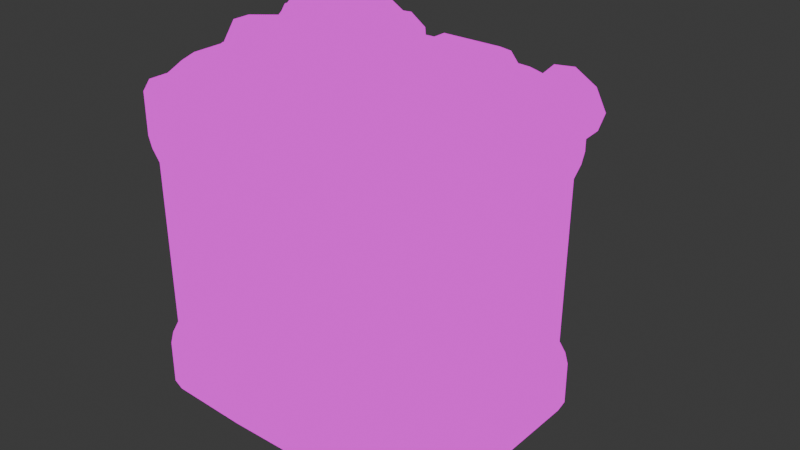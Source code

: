 # Source: Res.blend  (saved by Blender 5.0.118; exported with 4.5.12 LTS)
import bpy
from mathutils import Matrix  # noqa: F401  (used for matrix-valued properties, if any)

bpy.ops.wm.read_factory_settings(use_empty=True)
scene = bpy.context.scene
scene.name = 'Scene'

# ---- collections
col_collection = bpy.data.collections.new('Collection'); scene.collection.children.link(col_collection)

# ---- images (referenced by path relative to the original .blend; pixels are not part of the script)
import os
ASSET_DIR = os.environ.get("B2B_ASSET_DIR", "")  # directory of the original .blend (textures are referenced by path, not embedded)
HERE = os.path.dirname(os.path.abspath(__file__))  # packed textures are extracted next to this script under _unpacked/

def load_image(name, relpath, width, height, colorspace="sRGB"):
    """Load a texture the original file referenced (path relative to the .blend, or extracted next to this script)."""
    p = next((c for c in (os.path.join(HERE, relpath), os.path.join(ASSET_DIR, relpath)) if relpath and os.path.exists(c)), "")
    if p:
        img = bpy.data.images.load(p, check_existing=True)
        img.name = name
    else:  # same state as the original file: an image datablock whose file is absent (Cycles renders it pink)
        img = bpy.data.images.new(name, width, height)
        img.source = "FILE"
        img.filepath = "//" + (relpath or name)
    img.colorspace_settings.name = colorspace
    return img
img_untitled = load_image('Untitled', 'WaterHires.png', 1024, 1024, 'sRGB')
img_water256_png = load_image('Water256.png', 'Water256.png', 1024, 1024, 'sRGB')
img_untitled_001 = load_image('Untitled.001', 'FuelHires.png', 1024, 1024, 'sRGB')
img_fuel256_png = load_image('Fuel256.png', 'Fuel256.png', 1024, 1024, 'sRGB')
img_untitled_002 = load_image('Untitled.002', 'OilHires.png', 1024, 1024, 'sRGB')
img_oil256_png = load_image('Oil256.png', 'Oil256.png', 1024, 1024, 'sRGB')

# ---- materials (node trees are filled in below, after node groups)
mat_material = bpy.data.materials.new('Material')
mat_material.alpha_threshold = 0.0
mat_material.use_backface_culling_lightprobe_volume = False
mat_material.roughness = 0.5
mat_material.line_color = (0.0, 0.0, 0.0, 1.0)
mat_material_001 = bpy.data.materials.new('Material.001')
mat_material_002 = bpy.data.materials.new('Material.002')

# ---- material node trees
mat_material.use_nodes = True; mat_material.node_tree.nodes.clear()
_N = mat_material.node_tree.nodes; _L = mat_material.node_tree.links
n0 = _N.new('ShaderNodeOutputMaterial'); n0.name = 'Material Output'; n0.location = (200, 100)
n1 = _N.new('ShaderNodeTexImage'); n1.name = 'Image Texture'; n1.location = (-260, -180)
n1.image = img_untitled
n1.interpolation = 'Closest'
n2 = _N.new('ShaderNodeTexImage'); n2.name = 'Image Texture.001'; n2.location = (-354, 252)
n2.image = img_water256_png
n2.interpolation = 'Closest'
_L.new(n2.outputs[0], n0.inputs[0])
n0.is_active_output = True
mat_material_001.use_nodes = True; mat_material_001.node_tree.nodes.clear()
_N = mat_material_001.node_tree.nodes; _L = mat_material_001.node_tree.links
n0 = _N.new('ShaderNodeOutputMaterial'); n0.name = 'Material Output'; n0.location = (200, 100)
n1 = _N.new('ShaderNodeTexImage'); n1.name = 'Image Texture'; n1.location = (-287, -165)
n1.image = img_untitled_001
n1.interpolation = 'Closest'
n2 = _N.new('ShaderNodeTexImage'); n2.name = 'Image Texture.001'; n2.location = (-293, 177)
n2.image = img_fuel256_png
n2.interpolation = 'Closest'
_L.new(n2.outputs[0], n0.inputs[0])
n0.is_active_output = True
mat_material_002.use_nodes = True; mat_material_002.node_tree.nodes.clear()
_N = mat_material_002.node_tree.nodes; _L = mat_material_002.node_tree.links
n0 = _N.new('ShaderNodeOutputMaterial'); n0.name = 'Material Output'; n0.location = (200, 100)
n1 = _N.new('ShaderNodeTexImage'); n1.name = 'Image Texture'; n1.location = (-539, -118)
n1.image = img_untitled_002
n1.interpolation = 'Closest'
n2 = _N.new('ShaderNodeTexImage'); n2.name = 'Image Texture.001'; n2.location = (-418, 176)
n2.image = img_oil256_png
n2.interpolation = 'Closest'
_L.new(n2.outputs[0], n0.inputs[0])
n0.is_active_output = True

# ---- world
world_world = bpy.data.worlds.new('World'); scene.world = world_world
world_world.use_nodes = True; world_world.node_tree.nodes.clear()
_N = world_world.node_tree.nodes; _L = world_world.node_tree.links
n0 = _N.new('ShaderNodeOutputWorld'); n0.name = 'World Output'; n0.location = (200, 100)
n1 = _N.new('ShaderNodeBackground'); n1.name = 'Background'; n1.location = (-200, 100)
n1.inputs[0].default_value = (0.05088, 0.05088, 0.05088, 1.0)
_L.new(n1.outputs[0], n0.inputs[0])
n0.is_active_output = True
world_world.color = (0.05088, 0.05088, 0.05088)
world_world.sun_shadow_jitter_overblur = 0.0

# ---- meshes
me_cube = bpy.data.meshes.new('Cube')
me_cube.from_pydata([(-1.011, -0.7473, 0.5434), (0.9377, 0.5837, 0.5434), (0.9377, -0.5837, 0.5434), (-1.011, 0.7473, 0.5434), (0.9305, 0.578, -0.5288), (0.9305, -0.578, -0.5288), (-1.003, 0.7424, -0.5288), (-1.003, -0.7424, -0.5288), (0.9766, 0.6149, 0.7091), (0.9648, 0.6055, 0.6313), (-1.04, -0.766, 0.6313), (-1.053, -0.7741, 0.7091), (0.9766, -0.6149, 0.7091), (0.9648, -0.6055, 0.6313), (-1.04, 0.766, 0.6313), (-1.053, 0.7741, 0.7091), (0.9766, 0.6149, -0.6907), (0.9616, 0.6029, -0.6098), (0.9766, -0.6149, -0.6907), (0.9616, -0.6029, -0.6098), (-1.037, 0.7637, -0.6098), (-1.053, 0.7741, -0.6907), (-1.037, -0.7637, -0.6098), (-1.053, -0.7741, -0.6907), (0.9095, 0.5533, -1.079), (0.9095, -0.5533, -1.079), (-0.9795, 0.7201, -1.079), (-0.9795, -0.7201, -1.079), (0.9766, 0.6149, -0.9752), (0.951, 0.5914, -1.037), (0.951, -0.5914, -1.037), (0.9766, -0.6149, -0.9752), (-1.053, 0.7741, -0.9752), (-1.025, 0.7535, -1.037), (-1.025, -0.7535, -1.037), (-1.053, -0.7741, -0.9752), (0.9766, 0.6149, 0.9762), (0.8743, 0.5209, 1.079), (0.9466, 0.5874, 1.049), (0.9766, -0.6149, 0.9762), (0.8743, -0.5209, 1.079), (0.9466, -0.5874, 1.049), (-0.941, 0.6918, 1.079), (-1.053, 0.7741, 0.9762), (-1.02, 0.75, 1.049), (-0.941, -0.6918, 1.079), (-1.053, -0.7741, 0.9762), (-1.02, -0.75, 1.049), (0.0, -0.7688, 0.5434), (0.0, 0.7688, 0.5434), (0.0, 0.7631, -0.5288), (0.0, -0.7631, -0.5288), (0.0, 0.8, 0.7091), (0.0, 0.7905, 0.6313), (0.0, -0.8, 0.7091), (0.0, -0.7905, 0.6313), (0.0, -0.7879, -0.6098), (0.0, -0.8, -0.6907), (0.0, 0.7879, -0.6098), (0.0, 0.8, -0.6907), (0.0, 0.7384, -1.079), (0.0, -0.7384, -1.079), (0.0, 0.8, -0.9752), (0.0, 0.7764, -1.037), (0.0, -0.8, -0.9752), (0.0, -0.7764, -1.037), (0.0, -0.706, 1.079), (0.0, -0.7725, 1.049), (0.0, -0.8, 0.9762), (0.0, 0.706, 1.079), (0.0, 0.7725, 1.049), (0.0, 0.8, 0.9762), (-0.4805, -0.7688, 0.5434), (-0.477, -0.7631, -0.5288), (-0.4941, 0.7905, 0.6313), (-0.5, -0.8, 0.7091), (-0.4925, -0.7879, -0.6098), (-0.5, 0.8, -0.6907), (-0.4664, 0.7384, -1.079), (-0.4872, 0.7764, -1.037), (-0.5, -0.8, -0.9752), (-0.4488, -0.706, 1.079), (-0.485, 0.7725, 1.049), (-0.5, 0.8, 0.9762), (-0.4805, 0.7688, 0.5434), (-0.477, 0.7631, -0.5288), (-0.5, 0.8, 0.7091), (-0.4941, -0.7905, 0.6313), (-0.5, -0.8, -0.6907), (-0.4925, 0.7879, -0.6098), (-0.4664, -0.7384, -1.079), (-0.5, 0.8, -0.9752), (-0.4872, -0.7764, -1.037), (-0.485, -0.7725, 1.049), (-0.5, -0.8, 0.9762), (-0.4488, 0.706, 1.079), (0.4805, 0.7688, 0.5434), (0.477, 0.7631, -0.5288), (0.5, 0.8, 0.7091), (0.4941, -0.7905, 0.6313), (0.5, -0.8, -0.6907), (0.4925, 0.7879, -0.6098), (0.4664, -0.7384, -1.079), (0.5, 0.8, -0.9752), (0.4872, -0.7764, -1.037), (0.485, -0.7725, 1.049), (0.5, -0.8, 0.9762), (0.4488, 0.706, 1.079), (0.4805, -0.7688, 0.5434), (0.477, -0.7631, -0.5288), (0.4941, 0.7905, 0.6313), (0.5, -0.8, 0.7091), (0.4925, -0.7879, -0.6098), (0.5, 0.8, -0.6907), (0.4664, 0.7384, -1.079), (0.4872, 0.7764, -1.037), (0.5, -0.8, -0.9752), (0.4488, -0.706, 1.079), (0.485, 0.7725, 1.049), (0.5, 0.8, 0.9762), (0.6107, 0.3634, 0.6506), (1.091, 0.167, 1.112), (0.7894, 0.2569, 0.466), (1.173, 0.1181, 1.027), (0.8634, 0.0, 0.4468), (1.207, 3.257e-08, 0.9923), (0.7894, -0.2569, 0.466), (1.173, -0.1181, 1.027), (0.6107, -0.3634, 0.6506), (1.091, -0.167, 1.112), (0.432, -0.2569, 0.8352), (1.008, -0.1181, 1.197), (0.358, -4.903e-08, 0.9117), (0.9744, 3.186e-10, 1.232), (0.432, 0.2569, 0.8352), (1.008, 0.1181, 1.197), (1.206, 0.1345, 1.037), (1.113, 0.1902, 1.134), (1.245, 4.852e-08, 0.9971), (1.206, -0.1345, 1.037), (1.113, -0.1902, 1.134), (1.019, -0.1345, 1.23), (0.9805, 1.179e-08, 1.27), (1.019, 0.1345, 1.23), (1.345, 0.1345, 1.172), (1.252, 0.1902, 1.268), (1.384, 6.003e-08, 1.132), (1.345, -0.1345, 1.172), (1.252, -0.1902, 1.268), (1.158, -0.1345, 1.365), (1.12, 2.33e-08, 1.405), (1.158, 0.1345, 1.365), (1.343, 0.1187, 1.192), (1.261, 0.1679, 1.277), (1.378, 6.146e-08, 1.156), (1.343, -0.1187, 1.192), (1.261, -0.1679, 1.277), (1.178, -0.1187, 1.362), (1.144, 2.904e-08, 1.398), (1.178, 0.1187, 1.362), (0.3794, -0.4875, 1.208), (0.06946, -0.4875, 1.208), (0.06946, 0.4875, 1.208), (0.3794, 0.4875, 1.208), (-0.52, -0.4821, 1.183), (-0.8265, -0.4821, 1.183), (-0.8265, 0.4821, 1.183), (-0.52, 0.4821, 1.183), (0.1959, -0.09234, 1.355), (0.1059, -0.09234, 1.331), (0.1065, 0.09206, 1.328), (0.1959, 0.09234, 1.355), (-0.564, -0.09206, 1.296), (-0.6533, -0.09206, 1.331), (-0.6533, 0.09206, 1.331), (-0.564, 0.09206, 1.296), (-0.4569, -0.09206, 1.412), (-0.5091, -0.09206, 1.492), (-0.5091, 0.09206, 1.492), (-0.4569, 0.09206, 1.412), (-0.3509, -0.09206, 1.446), (-0.3668, -0.09206, 1.54), (-0.3668, 0.09206, 1.54), (-0.3509, 0.09206, 1.446), (-0.2077, -0.09206, 1.447), (-0.2006, -0.09206, 1.543), (-0.2006, 0.09206, 1.543), (-0.2077, 0.09206, 1.447), (-0.001363, -0.09206, 1.414), (0.03062, -0.09206, 1.504), (0.03062, 0.09206, 1.504), (-0.001363, 0.09206, 1.414), (0.08451, -0.09206, 1.366), (0.1509, -0.09206, 1.435), (0.1509, 0.09206, 1.435), (0.08451, 0.09206, 1.366), (-0.4488, -0.6101, 1.147), (-0.4777, -0.5419, 1.183), (-0.8688, -0.5419, 1.183), (-0.8977, -0.6101, 1.147), (-0.8692, 0.5587, 1.183), (-0.8977, 0.6312, 1.147), (-0.4773, 0.5587, 1.183), (-0.4488, 0.6312, 1.147), (0.4488, -0.607, 1.172), (0.4194, -0.5424, 1.208), (0.02939, -0.5424, 1.208), (0.0, -0.607, 1.172), (0.02901, 0.5587, 1.208), (0.0, 0.6288, 1.172), (0.4198, 0.5587, 1.208), (0.4488, 0.6288, 1.172)], [], [(73, 72, 0, 7), (7, 0, 3, 6), (4, 1, 2, 5), (97, 96, 1, 4), (98, 8, 9, 110), (8, 12, 13, 9), (11, 15, 14, 10), (75, 11, 10, 87), (1, 9, 13, 2), (96, 110, 9, 1), (72, 87, 10, 0), (0, 10, 14, 3), (76, 22, 23, 88), (22, 20, 21, 23), (17, 19, 18, 16), (101, 17, 16, 113), (17, 4, 5, 19), (101, 97, 4, 17), (76, 73, 7, 22), (22, 7, 6, 20), (114, 24, 25, 102), (35, 32, 33, 34), (103, 28, 29, 115), (80, 35, 34, 92), (28, 31, 30, 29), (25, 24, 29, 30), (28, 16, 18, 31), (78, 26, 33, 79), (103, 113, 16, 28), (102, 25, 30, 104), (80, 88, 23, 35), (26, 27, 34, 33), (35, 23, 21, 32), (81, 45, 47, 93), (93, 47, 46, 94), (37, 40, 41, 38), (38, 41, 39, 36), (45, 42, 44, 47), (47, 44, 43, 46), (107, 37, 38, 118), (118, 38, 36, 119), (8, 36, 39, 12), (98, 119, 36, 8), (75, 94, 46, 11), (11, 46, 43, 15), (111, 106, 68, 54), (86, 83, 71, 52), (82, 70, 71, 83), (95, 69, 70, 82), (105, 67, 68, 106), (117, 66, 67, 105), (116, 100, 57, 64), (90, 61, 65, 92), (91, 77, 59, 62), (114, 60, 63, 115), (116, 64, 65, 104), (91, 62, 63, 79), (78, 60, 61, 90), (112, 109, 51, 56), (89, 85, 50, 58), (89, 58, 59, 77), (112, 56, 57, 100), (108, 99, 55, 48), (84, 74, 53, 49), (111, 54, 55, 99), (86, 52, 53, 74), (85, 84, 49, 50), (109, 108, 48, 51), (6, 3, 84, 85), (15, 86, 74, 14), (3, 14, 74, 84), (20, 89, 77, 21), (20, 6, 85, 89), (26, 78, 90, 27), (32, 91, 79, 33), (32, 21, 77, 91), (27, 90, 92, 34), (42, 95, 82, 44), (44, 82, 83, 43), (15, 43, 83, 86), (54, 68, 94, 75), (69, 95, 81, 66), (67, 93, 94, 68), (66, 81, 93, 67), (64, 57, 88, 80), (60, 78, 79, 63), (64, 80, 92, 65), (56, 51, 73, 76), (56, 76, 88, 57), (48, 55, 87, 72), (54, 75, 87, 55), (51, 48, 72, 73), (5, 2, 108, 109), (12, 111, 99, 13), (2, 13, 99, 108), (19, 112, 100, 18), (19, 5, 109, 112), (31, 116, 104, 30), (24, 114, 115, 29), (31, 18, 100, 116), (40, 117, 105, 41), (41, 105, 106, 39), (37, 107, 117, 40), (12, 39, 106, 111), (52, 71, 119, 98), (70, 118, 119, 71), (69, 107, 118, 70), (61, 102, 104, 65), (62, 59, 113, 103), (62, 103, 115, 63), (60, 114, 102, 61), (58, 50, 97, 101), (58, 101, 113, 59), (49, 53, 110, 96), (52, 98, 110, 53), (50, 49, 96, 97), (120, 121, 123, 122), (122, 123, 125, 124), (124, 125, 127, 126), (126, 127, 129, 128), (128, 129, 131, 130), (130, 131, 133, 132), (129, 127, 139, 140), (132, 133, 135, 134), (134, 135, 121, 120), (120, 122, 124, 126, 128, 130, 132, 134), (139, 138, 146, 147), (135, 133, 142, 143), (125, 123, 136, 138), (131, 129, 140, 141), (121, 135, 143, 137), (123, 121, 137, 136), (127, 125, 138, 139), (133, 131, 141, 142), (151, 150, 158, 159), (136, 137, 145, 144), (137, 143, 151, 145), (142, 141, 149, 150), (140, 139, 147, 148), (138, 136, 144, 146), (143, 142, 150, 151), (141, 140, 148, 149), (152, 153, 159, 158, 157, 156, 155, 154), (149, 148, 156, 157), (147, 146, 154, 155), (144, 145, 153, 152), (145, 151, 159, 153), (150, 149, 157, 158), (148, 147, 155, 156), (146, 144, 152, 154), (160, 163, 171, 168), (166, 165, 173, 174), (171, 170, 169, 168), (162, 161, 169, 170), (163, 162, 170, 171), (161, 160, 168, 169), (172, 175, 179, 176), (167, 166, 174, 175), (165, 164, 172, 173), (164, 167, 175, 172), (179, 178, 182, 183), (174, 173, 177, 178), (175, 174, 178, 179), (173, 172, 176, 177), (183, 182, 186, 187), (177, 176, 180, 181), (176, 179, 183, 180), (178, 177, 181, 182), (184, 187, 191, 188), (181, 180, 184, 185), (180, 183, 187, 184), (182, 181, 185, 186), (191, 190, 194, 195), (186, 185, 189, 190), (187, 186, 190, 191), (185, 184, 188, 189), (195, 194, 171, 170), (189, 188, 192, 193), (188, 191, 195, 192), (190, 189, 193, 194), (193, 192, 169, 168), (192, 195, 170, 169), (194, 193, 168, 171), (197, 198, 199, 196), (198, 200, 201, 199), (200, 202, 203, 201), (202, 197, 196, 203), (205, 206, 207, 204), (209, 207, 206, 208), (208, 210, 211, 209), (210, 205, 204, 211), (198, 197, 164, 165), (45, 81, 196, 199), (197, 202, 167, 164), (81, 95, 203, 196), (42, 45, 199, 201), (200, 198, 165, 166), (95, 42, 201, 203), (202, 200, 166, 167), (206, 205, 160, 161), (66, 117, 204, 207), (205, 210, 163, 160), (117, 107, 211, 204), (69, 66, 207, 209), (208, 206, 161, 162), (210, 208, 162, 163), (107, 69, 209, 211)])
_uv = me_cube.uv_layers.new(name='UVMap')
_uv.uv.foreach_set('vector', [0.2807, 0.3004, 0.1295, 0.3075, 0.1288, 0.2341, 0.2762, 0.2233, 0.2762, 0.2233, 0.1288, 0.2341, 0.1036, 0.03359, 0.2672, 0.01683, 0.2871, 0.6678, 0.1374, 0.6681, 0.1399, 0.5137, 0.2882, 0.5088, 0.288, 0.7401, 0.1314, 0.7356, 0.1374, 0.6681, 0.2871, 0.6678, 0.1083, 0.7312, 0.1156, 0.6672, 0.1257, 0.6677, 0.1192, 0.7331, 0.1156, 0.6672, 0.1173, 0.5142, 0.1274, 0.5138, 0.1257, 0.6677, 0.1067, 0.2345, 0.07904, 0.03311, 0.09022, 0.03272, 0.1167, 0.2341, 0.106, 0.305, 0.1067, 0.2345, 0.1167, 0.2341, 0.1172, 0.3058, 0.1374, 0.6681, 0.1257, 0.6677, 0.1274, 0.5138, 0.1399, 0.5137, 0.1314, 0.7356, 0.1192, 0.7331, 0.1257, 0.6677, 0.1374, 0.6681, 0.1295, 0.3075, 0.1172, 0.3058, 0.1167, 0.2341, 0.1288, 0.2341, 0.1288, 0.2341, 0.1167, 0.2341, 0.09022, 0.03272, 0.1036, 0.03359, 0.2924, 0.2974, 0.2882, 0.2216, 0.299, 0.2205, 0.3044, 0.2955, 0.2882, 0.2216, 0.2783, 0.0136, 0.2903, 0.01162, 0.299, 0.2205, 0.2996, 0.6681, 0.2996, 0.5084, 0.3105, 0.5083, 0.3107, 0.668, 0.3003, 0.7385, 0.2996, 0.6681, 0.3107, 0.668, 0.3124, 0.7374, 0.2996, 0.6681, 0.2871, 0.6678, 0.2882, 0.5088, 0.2996, 0.5084, 0.3003, 0.7385, 0.288, 0.7401, 0.2871, 0.6678, 0.2996, 0.6681, 0.2924, 0.2974, 0.2807, 0.3004, 0.2762, 0.2233, 0.2882, 0.2216, 0.2882, 0.2216, 0.2762, 0.2233, 0.2672, 0.01683, 0.2783, 0.0136, 0.6667, 0.2409, 0.64, 0.3037, 0.48, 0.3037, 0.4533, 0.2409, 0.3309, 0.2189, 0.3346, 0.01118, 0.3447, 0.01449, 0.3396, 0.2183, 0.3556, 0.7345, 0.3464, 0.6679, 0.3558, 0.6667, 0.3658, 0.7346, 0.3493, 0.2897, 0.3309, 0.2189, 0.3396, 0.2183, 0.3599, 0.2898, 0.3464, 0.6679, 0.345, 0.5099, 0.3542, 0.5108, 0.3558, 0.6667, 0.3627, 0.5127, 0.3647, 0.6646, 0.3558, 0.6667, 0.3542, 0.5108, 0.3464, 0.6679, 0.3107, 0.668, 0.3105, 0.5083, 0.345, 0.5099, 0.382, 0.8877, 0.3815, 0.9723, 0.3725, 0.9796, 0.3727, 0.891, 0.3556, 0.7345, 0.3124, 0.7374, 0.3107, 0.668, 0.3464, 0.6679, 0.3715, 0.4423, 0.3627, 0.5127, 0.3542, 0.5108, 0.3626, 0.4436, 0.3493, 0.2897, 0.3044, 0.2955, 0.299, 0.2205, 0.3309, 0.2189, 0.3531, 0.01932, 0.348, 0.2185, 0.3396, 0.2183, 0.3447, 0.01449, 0.3309, 0.2189, 0.299, 0.2205, 0.2903, 0.01162, 0.3346, 0.01118, 0.04143, 0.3077, 0.05823, 0.2371, 0.0688, 0.2349, 0.05323, 0.3038, 0.05323, 0.3038, 0.0688, 0.2349, 0.07838, 0.2342, 0.06557, 0.3029, 0.06392, 0.6582, 0.0634, 0.5203, 0.0754, 0.5164, 0.07493, 0.6623, 0.07493, 0.6623, 0.0754, 0.5164, 0.08555, 0.515, 0.08496, 0.6638, 0.05823, 0.2371, 0.01603, 0.05842, 0.02645, 0.0471, 0.0688, 0.2349, 0.0688, 0.2349, 0.02645, 0.0471, 0.03716, 0.04111, 0.07838, 0.2342, 0.04801, 0.724, 0.06392, 0.6582, 0.07493, 0.6623, 0.05977, 0.7232, 0.05977, 0.7232, 0.07493, 0.6623, 0.08496, 0.6638, 0.07108, 0.7244, 0.1156, 0.6672, 0.08496, 0.6638, 0.08555, 0.515, 0.1173, 0.5142, 0.1083, 0.7312, 0.07108, 0.7244, 0.08496, 0.6638, 0.1156, 0.6672, 0.106, 0.305, 0.06557, 0.3029, 0.07838, 0.2342, 0.1067, 0.2345, 0.1067, 0.2345, 0.07838, 0.2342, 0.03716, 0.04111, 0.07904, 0.03311, 0.1119, 0.4487, 0.07344, 0.4537, 0.06411, 0.3799, 0.1062, 0.3775, 0.08974, 0.8812, 0.04728, 0.8767, 0.05663, 0.7977, 0.09848, 0.8034, 0.03521, 0.873, 0.04447, 0.7957, 0.05663, 0.7977, 0.04728, 0.8767, 0.0241, 0.866, 0.03307, 0.7937, 0.04447, 0.7957, 0.03521, 0.873, 0.06203, 0.4543, 0.05188, 0.3806, 0.06411, 0.3799, 0.07344, 0.4537, 0.0502, 0.4528, 0.04027, 0.3813, 0.05188, 0.3806, 0.06203, 0.4543, 0.3525, 0.4439, 0.3108, 0.4419, 0.31, 0.3694, 0.3555, 0.3677, 0.369, 0.2913, 0.3751, 0.3673, 0.3661, 0.3675, 0.3599, 0.2898, 0.3619, 0.8931, 0.3154, 0.893, 0.3148, 0.8131, 0.3613, 0.8116, 0.3748, 0.7356, 0.3812, 0.8107, 0.3721, 0.8111, 0.3658, 0.7346, 0.3525, 0.4439, 0.3555, 0.3677, 0.3661, 0.3675, 0.3626, 0.4436, 0.3619, 0.8931, 0.3613, 0.8116, 0.3721, 0.8111, 0.3727, 0.891, 0.6667, 0.1087, 0.6667, 0.1748, 0.4533, 0.1748, 0.4533, 0.1087, 0.2991, 0.4413, 0.2874, 0.44, 0.2854, 0.3705, 0.2978, 0.3699, 0.3022, 0.8918, 0.2886, 0.8892, 0.2889, 0.8133, 0.302, 0.8133, 0.3022, 0.8918, 0.302, 0.8133, 0.3148, 0.8131, 0.3154, 0.893, 0.2991, 0.4413, 0.2978, 0.3699, 0.31, 0.3694, 0.3108, 0.4419, 0.135, 0.4452, 0.1227, 0.4473, 0.1177, 0.377, 0.1307, 0.3765, 0.1167, 0.8809, 0.1022, 0.8816, 0.1104, 0.8048, 0.1239, 0.8063, 0.1119, 0.4487, 0.1062, 0.3775, 0.1177, 0.377, 0.1227, 0.4473, 0.08974, 0.8812, 0.09848, 0.8034, 0.1104, 0.8048, 0.1022, 0.8816, 0.2886, 0.8892, 0.1167, 0.8809, 0.1239, 0.8063, 0.2889, 0.8133, 0.2874, 0.44, 0.135, 0.4452, 0.1307, 0.3765, 0.2854, 0.3705, 0.2871, 0.9754, 0.1088, 0.966, 0.1167, 0.8809, 0.2886, 0.8892, 0.08106, 0.97, 0.08974, 0.8812, 0.1022, 0.8816, 0.09388, 0.9693, 0.1088, 0.966, 0.09388, 0.9693, 0.1022, 0.8816, 0.1167, 0.8809, 0.3008, 0.981, 0.3022, 0.8918, 0.3154, 0.893, 0.3142, 0.9838, 0.3008, 0.981, 0.2871, 0.9754, 0.2886, 0.8892, 0.3022, 0.8918, 0.6641, 0.03596, 0.6667, 0.1087, 0.4533, 0.1087, 0.4559, 0.03596, 0.3617, 0.9841, 0.3619, 0.8931, 0.3727, 0.891, 0.3725, 0.9796, 0.3617, 0.9841, 0.3142, 0.9838, 0.3154, 0.893, 0.3619, 0.8931, 0.348, 0.2185, 0.369, 0.2913, 0.3599, 0.2898, 0.3396, 0.2183, 0.01603, 0.9453, 0.0241, 0.866, 0.03521, 0.873, 0.02569, 0.959, 0.02569, 0.959, 0.03521, 0.873, 0.04728, 0.8767, 0.03751, 0.9655, 0.08106, 0.97, 0.03751, 0.9655, 0.04728, 0.8767, 0.08974, 0.8812, 0.1062, 0.3775, 0.06411, 0.3799, 0.06557, 0.3029, 0.106, 0.305, 0.4397, 0.737, 0.5036, 0.737, 0.5036, 0.9423, 0.4397, 0.9423, 0.05188, 0.3806, 0.05323, 0.3038, 0.06557, 0.3029, 0.06411, 0.3799, 0.04027, 0.3813, 0.04143, 0.3077, 0.05323, 0.3038, 0.05188, 0.3806, 0.3555, 0.3677, 0.31, 0.3694, 0.3044, 0.2955, 0.3493, 0.2897, 0.3812, 0.8107, 0.382, 0.8877, 0.3727, 0.891, 0.3721, 0.8111, 0.3555, 0.3677, 0.3493, 0.2897, 0.3599, 0.2898, 0.3661, 0.3675, 0.2978, 0.3699, 0.2854, 0.3705, 0.2807, 0.3004, 0.2924, 0.2974, 0.2978, 0.3699, 0.2924, 0.2974, 0.3044, 0.2955, 0.31, 0.3694, 0.1307, 0.3765, 0.1177, 0.377, 0.1172, 0.3058, 0.1295, 0.3075, 0.1062, 0.3775, 0.106, 0.305, 0.1172, 0.3058, 0.1177, 0.377, 0.2854, 0.3705, 0.1307, 0.3765, 0.1295, 0.3075, 0.2807, 0.3004, 0.2882, 0.5088, 0.1399, 0.5137, 0.135, 0.4452, 0.2874, 0.44, 0.1173, 0.5142, 0.1119, 0.4487, 0.1227, 0.4473, 0.1274, 0.5138, 0.1399, 0.5137, 0.1274, 0.5138, 0.1227, 0.4473, 0.135, 0.4452, 0.2996, 0.5084, 0.2991, 0.4413, 0.3108, 0.4419, 0.3105, 0.5083, 0.2996, 0.5084, 0.2882, 0.5088, 0.2874, 0.44, 0.2991, 0.4413, 0.345, 0.5099, 0.3525, 0.4439, 0.3626, 0.4436, 0.3542, 0.5108, 0.3647, 0.6646, 0.3748, 0.7356, 0.3658, 0.7346, 0.3558, 0.6667, 0.345, 0.5099, 0.3105, 0.5083, 0.3108, 0.4419, 0.3525, 0.4439, 0.0634, 0.5203, 0.0502, 0.4528, 0.06203, 0.4543, 0.0754, 0.5164, 0.0754, 0.5164, 0.06203, 0.4543, 0.07344, 0.4537, 0.08555, 0.515, 0.5637, 0.7639, 0.6243, 0.737, 0.6243, 0.9423, 0.5637, 0.9154, 0.1173, 0.5142, 0.08555, 0.515, 0.07344, 0.4537, 0.1119, 0.4487, 0.09848, 0.8034, 0.05663, 0.7977, 0.07108, 0.7244, 0.1083, 0.7312, 0.04447, 0.7957, 0.05977, 0.7232, 0.07108, 0.7244, 0.05663, 0.7977, 0.03307, 0.7937, 0.04801, 0.724, 0.05977, 0.7232, 0.04447, 0.7957, 0.3751, 0.3673, 0.3715, 0.4423, 0.3626, 0.4436, 0.3661, 0.3675, 0.3613, 0.8116, 0.3148, 0.8131, 0.3124, 0.7374, 0.3556, 0.7345, 0.3613, 0.8116, 0.3556, 0.7345, 0.3658, 0.7346, 0.3721, 0.8111, 0.6667, 0.1748, 0.6667, 0.2409, 0.4533, 0.2409, 0.4533, 0.1748, 0.302, 0.8133, 0.2889, 0.8133, 0.288, 0.7401, 0.3003, 0.7385, 0.302, 0.8133, 0.3003, 0.7385, 0.3124, 0.7374, 0.3148, 0.8131, 0.1239, 0.8063, 0.1104, 0.8048, 0.1192, 0.7331, 0.1314, 0.7356, 0.09848, 0.8034, 0.1083, 0.7312, 0.1192, 0.7331, 0.1104, 0.8048, 0.2889, 0.8133, 0.1239, 0.8063, 0.1314, 0.7356, 0.288, 0.7401, 0.4652, 0.4227, 0.5656, 0.4557, 0.5615, 0.4751, 0.4555, 0.4571, 0.4555, 0.4571, 0.5615, 0.4751, 0.5588, 0.4951, 0.4578, 0.4906, 0.4578, 0.4906, 0.5588, 0.4951, 0.5596, 0.5159, 0.4506, 0.5247, 0.4506, 0.5247, 0.5596, 0.5159, 0.5631, 0.5369, 0.456, 0.5612, 0.456, 0.5612, 0.5631, 0.5369, 0.5701, 0.5565, 0.4675, 0.597, 0.4675, 0.597, 0.5701, 0.5565, 0.5765, 0.575, 0.4877, 0.634, 0.5631, 0.5369, 0.5596, 0.5159, 0.5655, 0.5152, 0.5694, 0.5354, 0.5032, 0.3573, 0.5807, 0.4219, 0.5736, 0.438, 0.4802, 0.3901, 0.4802, 0.3901, 0.5736, 0.438, 0.5656, 0.4557, 0.4652, 0.4227, 0.8537, 0.2037, 0.86, 0.2011, 0.8626, 0.1949, 0.86, 0.1886, 0.8537, 0.1861, 0.8475, 0.1886, 0.8449, 0.1949, 0.8475, 0.2011, 0.5655, 0.5152, 0.5646, 0.4952, 0.5889, 0.4969, 0.5901, 0.5134, 0.5736, 0.438, 0.5807, 0.4219, 0.5861, 0.4229, 0.5782, 0.4399, 0.5588, 0.4951, 0.5615, 0.4751, 0.5665, 0.476, 0.5646, 0.4952, 0.5701, 0.5565, 0.5631, 0.5369, 0.5694, 0.5354, 0.5753, 0.5549, 0.5656, 0.4557, 0.5736, 0.438, 0.5782, 0.4399, 0.5713, 0.4574, 0.5615, 0.4751, 0.5656, 0.4557, 0.5713, 0.4574, 0.5665, 0.476, 0.5596, 0.5159, 0.5588, 0.4951, 0.5646, 0.4952, 0.5655, 0.5152, 0.5765, 0.575, 0.5701, 0.5565, 0.5753, 0.5549, 0.5826, 0.5744, 0.5986, 0.45, 0.6091, 0.4352, 0.6112, 0.4381, 0.6012, 0.4513, 0.5665, 0.476, 0.5713, 0.4574, 0.593, 0.4646, 0.5898, 0.4802, 0.5713, 0.4574, 0.5782, 0.4399, 0.5986, 0.45, 0.593, 0.4646, 0.5826, 0.5744, 0.5753, 0.5549, 0.5987, 0.5467, 0.6089, 0.5625, 0.5694, 0.5354, 0.5655, 0.5152, 0.5901, 0.5134, 0.5937, 0.53, 0.5646, 0.4952, 0.5665, 0.476, 0.5898, 0.4802, 0.5889, 0.4969, 0.5782, 0.4399, 0.5861, 0.4229, 0.6091, 0.4352, 0.5986, 0.45, 0.5753, 0.5549, 0.5694, 0.5354, 0.5937, 0.53, 0.5987, 0.5467, 0.7078, 0.51, 0.6947, 0.5229, 0.6761, 0.5229, 0.663, 0.51, 0.663, 0.4918, 0.6761, 0.4789, 0.6947, 0.4789, 0.7078, 0.4918, 0.5987, 0.5467, 0.5937, 0.53, 0.597, 0.5292, 0.6016, 0.5454, 0.5901, 0.5134, 0.5889, 0.4969, 0.5922, 0.4968, 0.5931, 0.513, 0.5898, 0.4802, 0.593, 0.4646, 0.5958, 0.4654, 0.5929, 0.4806, 0.593, 0.4646, 0.5986, 0.45, 0.6012, 0.4513, 0.5958, 0.4654, 0.6089, 0.5625, 0.5987, 0.5467, 0.6016, 0.5454, 0.6112, 0.5595, 0.5937, 0.53, 0.5901, 0.5134, 0.5931, 0.513, 0.597, 0.5292, 0.5889, 0.4969, 0.5898, 0.4802, 0.5929, 0.4806, 0.5922, 0.4968, 0.7032, 0.8892, 0.7021, 0.7558, 0.7349, 0.8102, 0.7347, 0.8353, 0.9106, 0.7158, 0.9106, 0.8531, 0.8795, 0.7974, 0.8795, 0.7716, 0.8517, 0.2046, 0.8537, 0.2046, 0.8537, 0.2127, 0.8517, 0.2127, 0.942, 0.5418, 0.7941, 0.563, 0.8512, 0.5348, 0.8793, 0.5312, 0.7021, 0.7558, 0.7445, 0.7448, 0.748, 0.8071, 0.7349, 0.8102, 0.7437, 0.8989, 0.7032, 0.8892, 0.7347, 0.8353, 0.7473, 0.8383, 0.8506, 0.4198, 0.8773, 0.4219, 0.8755, 0.4449, 0.8481, 0.4438, 0.8686, 0.7084, 0.9106, 0.7158, 0.8795, 0.7716, 0.8664, 0.7683, 0.9106, 0.8531, 0.8691, 0.8604, 0.8666, 0.8008, 0.8795, 0.7974, 0.7955, 0.3975, 0.9353, 0.4087, 0.8773, 0.4219, 0.8506, 0.4198, 0.7994, 0.4454, 0.8125, 0.444, 0.813, 0.462, 0.8002, 0.4621, 0.8085, 0.4131, 0.8372, 0.4131, 0.8346, 0.4434, 0.8125, 0.444, 0.7947, 0.4209, 0.8085, 0.4131, 0.8125, 0.444, 0.7994, 0.4454, 0.8372, 0.4131, 0.8506, 0.4198, 0.8481, 0.4438, 0.8346, 0.4434, 0.8002, 0.4621, 0.813, 0.462, 0.8129, 0.4825, 0.8004, 0.4825, 0.8346, 0.4434, 0.8481, 0.4438, 0.8482, 0.461, 0.8354, 0.4618, 0.8481, 0.4438, 0.8755, 0.4449, 0.8751, 0.4607, 0.8482, 0.461, 0.8125, 0.444, 0.8346, 0.4434, 0.8354, 0.4618, 0.813, 0.462, 0.8488, 0.4819, 0.8753, 0.4811, 0.8767, 0.5105, 0.8492, 0.5127, 0.8354, 0.4618, 0.8482, 0.461, 0.8488, 0.4819, 0.8365, 0.4823, 0.8482, 0.461, 0.8751, 0.4607, 0.8753, 0.4811, 0.8488, 0.4819, 0.813, 0.462, 0.8354, 0.4618, 0.8365, 0.4823, 0.8129, 0.4825, 0.801, 0.5117, 0.8139, 0.5113, 0.814, 0.5282, 0.8003, 0.5268, 0.8129, 0.4825, 0.8365, 0.4823, 0.8362, 0.5121, 0.8139, 0.5113, 0.8004, 0.4825, 0.8129, 0.4825, 0.8139, 0.5113, 0.801, 0.5117, 0.8365, 0.4823, 0.8488, 0.4819, 0.8492, 0.5127, 0.8362, 0.5121, 0.8003, 0.5268, 0.814, 0.5282, 0.8112, 0.5413, 0.7982, 0.5336, 0.8362, 0.5121, 0.8492, 0.5127, 0.8499, 0.5285, 0.8361, 0.5293, 0.8492, 0.5127, 0.8767, 0.5105, 0.8783, 0.5245, 0.8499, 0.5285, 0.8139, 0.5113, 0.8362, 0.5121, 0.8361, 0.5293, 0.814, 0.5282, 0.8361, 0.5293, 0.8499, 0.5285, 0.8512, 0.5348, 0.8381, 0.5417, 0.8499, 0.5285, 0.8783, 0.5245, 0.8793, 0.5312, 0.8512, 0.5348, 0.814, 0.5282, 0.8361, 0.5293, 0.8381, 0.5417, 0.8112, 0.5413, 0.8647, 0.8698, 0.9162, 0.8606, 0.9224, 0.8703, 0.8626, 0.8819, 0.9162, 0.8606, 0.9166, 0.706, 0.9228, 0.6959, 0.9224, 0.8703, 0.9166, 0.706, 0.8644, 0.6957, 0.8626, 0.6827, 0.9228, 0.6959, 0.9469, 0.4034, 0.7873, 0.3906, 0.7779, 0.3832, 0.958, 0.3976, 0.6981, 0.8954, 0.7474, 0.9082, 0.7487, 0.9205, 0.6921, 0.9038, 0.9653, 0.552, 0.7778, 0.5788, 0.7866, 0.5703, 0.9536, 0.5464, 0.7477, 0.7324, 0.6965, 0.7473, 0.69, 0.7382, 0.7487, 0.7191, 0.6965, 0.7473, 0.6981, 0.8954, 0.6921, 0.9038, 0.69, 0.7382, 0.9162, 0.8606, 0.8647, 0.8698, 0.8691, 0.8604, 0.9106, 0.8531, 0.9332, 0.8833, 0.8658, 0.8994, 0.8626, 0.8819, 0.9224, 0.8703, 0.7873, 0.3906, 0.9469, 0.4034, 0.9353, 0.4087, 0.7955, 0.3975, 0.7648, 0.372, 0.9696, 0.3884, 0.958, 0.3976, 0.7779, 0.3832, 0.934, 0.6852, 0.9332, 0.8833, 0.9224, 0.8703, 0.9228, 0.6959, 0.9166, 0.706, 0.9162, 0.8606, 0.9106, 0.8531, 0.9106, 0.7158, 0.8657, 0.6673, 0.934, 0.6852, 0.9228, 0.6959, 0.8626, 0.6827, 0.8644, 0.6957, 0.9166, 0.706, 0.9106, 0.7158, 0.8686, 0.7084, 0.7474, 0.9082, 0.6981, 0.8954, 0.7032, 0.8892, 0.7437, 0.8989, 0.7432, 0.9403, 0.6807, 0.9212, 0.6921, 0.9038, 0.7487, 0.9205, 0.6981, 0.8954, 0.6965, 0.7473, 0.7021, 0.7558, 0.7032, 0.8892, 0.6807, 0.9212, 0.6773, 0.7239, 0.69, 0.7382, 0.6921, 0.9038, 0.979, 0.5645, 0.7648, 0.5952, 0.7778, 0.5788, 0.9653, 0.552, 0.9536, 0.5464, 0.7866, 0.5703, 0.7941, 0.563, 0.942, 0.5418, 0.6965, 0.7473, 0.7477, 0.7324, 0.7445, 0.7448, 0.7021, 0.7558, 0.6773, 0.7239, 0.7427, 0.6993, 0.7487, 0.7191, 0.69, 0.7382])
me_cube.materials.append(mat_material)
me_cube.use_mirror_vertex_groups = False
me_cube.update()
me_cube_002 = bpy.data.meshes.new('Cube.002')
me_cube_002.from_pydata([(-0.8528, 0.1607, 1.231), (-0.8528, -0.1607, 1.231), (-0.9701, 0.1607, 1.118), (-0.9701, -0.1607, 1.118), (-0.588, -0.1607, 1.258), (-0.588, 0.1607, 1.258), (-0.6693, 0.1398, 1.216), (-0.5675, 0.1398, 0.9556), (-0.6693, -0.1398, 1.216), (-0.5675, -0.1398, 0.9556), (0.0, 0.3451, -1.308), (-0.00102, 0.4121, -1.241), (0.0, -0.3451, -1.308), (-0.00102, -0.4121, -1.241), (-0.5, 0.3451, -1.308), (-0.4988, 0.4121, -1.241), (-0.4988, -0.4121, -1.241), (-0.5, -0.3451, -1.308), (0.5, -0.3451, -1.308), (0.5, -0.4121, -1.241), (0.5, 0.4121, -1.241), (0.5, 0.3451, -1.308), (0.7915, -0.4121, -1.241), (0.8192, -0.3451, -1.308), (1.0, -0.4121, -1.032), (1.0, -0.3451, -1.127), (1.0, 0.3451, -1.127), (1.0, 0.4121, -1.032), (0.7915, 0.4121, -1.241), (0.8192, 0.3451, -1.308), (-1.0, -0.3451, -1.164), (-1.0, -0.4121, -1.069), (-0.8284, -0.4121, -1.241), (-0.8561, -0.3451, -1.308), (-0.8284, 0.4121, -1.241), (-0.8561, 0.3451, -1.308), (-1.0, 0.4121, -1.069), (-1.0, 0.3451, -1.164), (-0.9297, 0.1398, 1.114), (-0.828, 0.1398, 0.8539), (-0.9297, -0.1398, 1.114), (-0.828, -0.1398, 0.8539), (-0.03928, 0.3227, 1.273), (-0.03787, 0.4121, 1.181), (-0.03928, -0.3227, 1.273), (-0.03787, -0.4121, 1.181), (-0.457, -0.3227, 1.115), (-0.4587, -0.4121, 1.021), (-0.4587, 0.4121, 1.021), (-0.457, 0.3227, 1.115), (0.5, 0.3227, 1.276), (0.5, 0.4121, 1.183), (0.5, -0.4121, 1.183), (0.5, -0.3227, 1.276), (1.0, -0.3227, 1.304), (1.0, -0.4121, 1.194), (0.8479, -0.4121, 1.303), (0.8641, -0.3227, 1.401), (0.8479, 0.4121, 1.303), (0.8641, 0.3227, 1.401), (1.0, 0.4121, 1.194), (1.0, 0.3227, 1.304), (-0.8493, -0.4121, 0.9206), (-0.9004, -0.3227, 1.001), (-1.0, -0.4121, 0.726), (-1.0, -0.3227, 0.8721), (-1.0, 0.3227, 0.8721), (-1.0, 0.4121, 0.726), (-0.8493, 0.4121, 0.9206), (-0.9004, 0.3227, 1.001), (-0.5535, -0.1069, 1.348), (-0.5535, 0.1069, 1.348), (-1.012, 0.2189, 1.129), (-0.9493, 0.2189, 1.19), (-1.012, -0.2189, 1.129), (-0.9493, -0.2189, 1.19), (-0.441, -0.3175, 1.047), (-0.441, -0.3175, 1.514), (-0.441, 0.3175, 1.047), (-0.441, 0.3175, 1.514), (-0.2376, -0.3175, 1.047), (-0.3154, -0.3175, 1.428), (-0.2376, 0.3175, 1.047), (-0.3154, 0.3175, 1.428), (-0.441, 0.0, 1.047), (-0.441, 0.0, 1.514), (-0.2376, 0.0, 1.047), (-0.3154, 0.0, 1.428), (-0.3233, -0.2158, 1.507), (-0.3233, -0.3152, 1.507), (-0.4327, -0.3152, 1.613), (-0.4327, -0.2158, 1.613), (-0.4331, 0.2116, 1.611), (-0.4331, 0.3149, 1.611), (-0.3237, 0.3149, 1.505), (-0.3237, 0.2116, 1.505), (-0.2726, -0.2158, 1.549), (-0.2726, -0.3152, 1.549), (-0.3135, -0.3152, 1.695), (-0.3135, -0.2158, 1.695), (-0.3148, 0.2116, 1.694), (-0.3148, 0.3149, 1.694), (-0.2739, 0.3149, 1.547), (-0.2739, 0.2116, 1.547), (-0.09743, -0.1794, 1.528), (-0.09743, -0.3156, 1.528), (-0.08672, -0.3156, 1.68), (-0.08672, -0.1794, 1.68), (-0.0885, 0.1745, 1.679), (-0.0885, 0.316, 1.679), (-0.09921, 0.316, 1.527), (-0.09921, 0.1745, 1.527), (0.3656, -0.1794, 1.504), (0.3656, -0.3156, 1.504), (0.382, -0.3156, 1.656), (0.382, -0.1794, 1.656), (0.3802, 0.1745, 1.655), (0.3802, 0.316, 1.655), (0.3638, 0.316, 1.503), (0.3638, 0.1745, 1.503), (0.6578, -0.1794, 1.462), (0.6578, -0.3156, 1.462), (0.7432, -0.3156, 1.589), (0.7432, -0.1794, 1.589), (0.7411, 0.1745, 1.588), (0.7411, 0.316, 1.588), (0.6557, 0.316, 1.462), (0.6557, 0.1745, 1.462), (0.7985, -0.1794, 1.216), (0.7985, -0.3156, 1.216), (0.9289, -0.3156, 1.295), (0.9289, -0.1794, 1.295), (0.927, 0.1745, 1.296), (0.927, 0.316, 1.296), (0.7966, 0.316, 1.217), (0.7966, 0.1745, 1.217)], [], [(9, 8, 40, 41), (7, 6, 8, 9), (2, 3, 74, 72), (3, 4, 70, 1), (21, 10, 11, 20), (17, 12, 13, 16), (10, 14, 15, 11), (12, 18, 19, 13), (24, 22, 23, 25), (28, 27, 26, 29), (20, 28, 29, 21), (22, 19, 18, 23), (36, 34, 35, 37), (32, 31, 30, 33), (34, 15, 14, 35), (16, 32, 33, 17), (5, 2, 0, 71), (8, 6, 5, 4), (10, 21, 18, 12), (14, 10, 12, 17), (41, 40, 38, 39), (72, 74, 75, 73), (35, 14, 17, 33), (21, 29, 23, 18), (6, 38, 2, 5), (38, 40, 3, 2), (23, 29, 26, 25), (39, 7, 9, 41), (35, 33, 30, 37), (39, 38, 6, 7), (4, 5, 71, 70), (3, 1, 75, 74), (71, 0, 1, 70), (40, 8, 4, 3), (49, 42, 43, 48), (53, 44, 45, 52), (44, 46, 47, 45), (42, 50, 51, 43), (60, 58, 59, 61), (56, 55, 54, 57), (58, 51, 50, 59), (52, 56, 57, 53), (64, 62, 63, 65), (68, 67, 66, 69), (48, 68, 69, 49), (62, 47, 46, 63), (15, 48, 43, 11), (42, 49, 46, 44), (50, 42, 44, 53), (11, 43, 51, 20), (19, 52, 45, 13), (13, 45, 47, 16), (16, 47, 62, 64, 31, 32), (49, 69, 63, 46), (34, 36, 67, 68, 48, 15), (59, 50, 53, 57), (20, 51, 58, 60, 27, 28), (22, 24, 55, 56, 52, 19), (59, 57, 54, 61), (26, 27, 60, 61, 54, 55, 24, 25), (63, 69, 66, 65), (30, 31, 64, 65, 66, 67, 36, 37), (1, 0, 73, 75), (0, 2, 72, 73), (84, 85, 79, 78), (78, 79, 83, 82), (86, 87, 81, 80), (80, 81, 77, 76), (84, 86, 80, 76), (85, 77, 90, 91), (87, 83, 94, 95), (78, 82, 86, 84), (82, 83, 87, 86), (76, 77, 85, 84), (89, 88, 96, 97), (77, 81, 89, 90), (87, 85, 91, 88), (81, 87, 88, 89), (92, 95, 103, 100), (79, 85, 92, 93), (83, 79, 93, 94), (85, 87, 95, 92), (101, 100, 108, 109), (103, 102, 110, 111), (94, 93, 101, 102), (88, 91, 99, 96), (90, 89, 97, 98), (95, 94, 102, 103), (93, 92, 100, 101), (91, 90, 98, 99), (111, 110, 118, 119), (106, 105, 113, 114), (99, 98, 106, 107), (97, 96, 104, 105), (100, 103, 111, 108), (102, 101, 109, 110), (96, 99, 107, 104), (98, 97, 105, 106), (118, 117, 125, 126), (116, 119, 127, 124), (109, 108, 116, 117), (107, 106, 114, 115), (105, 104, 112, 113), (108, 111, 119, 116), (110, 109, 117, 118), (104, 107, 115, 112), (126, 125, 133, 134), (124, 127, 135, 132), (112, 115, 123, 120), (114, 113, 121, 122), (119, 118, 126, 127), (117, 116, 124, 125), (115, 114, 122, 123), (113, 112, 120, 121), (128, 131, 130, 129), (134, 133, 132, 135), (120, 123, 131, 128), (122, 121, 129, 130), (127, 126, 134, 135), (125, 124, 132, 133), (123, 122, 130, 131), (121, 120, 128, 129)])
_uv = me_cube_002.uv_layers.new(name='UVMap')
_uv.uv.foreach_set('vector', [0.6555, 0.5016, 0.6166, 0.5016, 0.6166, 0.4627, 0.6555, 0.4627, 0.6555, 0.3849, 0.6166, 0.3849, 0.6166, 0.346, 0.6555, 0.346, 0.4217, 0.4289, 0.4217, 0.4861, 0.414, 0.4968, 0.414, 0.418, 0.4217, 0.4861, 0.4804, 0.4753, 0.5015, 0.4787, 0.4507, 0.4927, 0.9259, 0.8263, 0.9284, 0.747, 0.9437, 0.7471, 0.9409, 0.8274, 0.8186, 0.6654, 0.8163, 0.7448, 0.801, 0.7444, 0.8036, 0.6646, 0.9284, 0.747, 0.9281, 0.6667, 0.9437, 0.666, 0.9437, 0.7471, 0.8163, 0.7448, 0.8169, 0.8252, 0.8012, 0.826, 0.801, 0.7444, 0.7991, 0.9275, 0.806, 0.876, 0.8222, 0.8761, 0.8173, 0.918, 0.9358, 0.8736, 0.9449, 0.9199, 0.928, 0.9123, 0.9208, 0.8742, 0.9409, 0.8274, 0.9358, 0.8736, 0.9208, 0.8742, 0.9259, 0.8263, 0.806, 0.876, 0.8012, 0.826, 0.8169, 0.8252, 0.8222, 0.8761, 0.9449, 0.5677, 0.9385, 0.6101, 0.9224, 0.61, 0.9266, 0.5769, 0.8093, 0.6127, 0.8014, 0.5747, 0.8185, 0.5821, 0.8242, 0.6121, 0.9385, 0.6101, 0.9437, 0.666, 0.9281, 0.6667, 0.9224, 0.61, 0.8036, 0.6646, 0.8093, 0.6127, 0.8242, 0.6121, 0.8186, 0.6654, 0.4813, 0.4403, 0.4217, 0.4289, 0.4524, 0.4226, 0.4967, 0.4385, 0.4696, 0.4739, 0.4695, 0.4416, 0.4813, 0.4403, 0.4804, 0.4753, 0.9284, 0.747, 0.9259, 0.8263, 0.8169, 0.8252, 0.8163, 0.7448, 0.9281, 0.6667, 0.9284, 0.747, 0.8163, 0.7448, 0.8186, 0.6654, 0.6555, 0.4627, 0.6166, 0.4627, 0.6166, 0.4238, 0.6555, 0.4238, 0.8093, 0.4753, 0.7413, 0.4753, 0.7413, 0.4621, 0.8093, 0.4621, 0.9224, 0.61, 0.9281, 0.6667, 0.8186, 0.6654, 0.8242, 0.6121, 0.9259, 0.8263, 0.9208, 0.8742, 0.8222, 0.8761, 0.8169, 0.8252, 0.4695, 0.4416, 0.4287, 0.4346, 0.4217, 0.4289, 0.4813, 0.4403, 0.4287, 0.4346, 0.4283, 0.4806, 0.4217, 0.4861, 0.4217, 0.4289, 0.8222, 0.8761, 0.9208, 0.8742, 0.928, 0.9123, 0.8173, 0.918, -0.3213, 0.8483, -0.3299, 0.8483, -0.3299, 0.8397, -0.3213, 0.8397, 0.9224, 0.61, 0.8242, 0.6121, 0.8185, 0.5821, 0.9266, 0.5769, 0.6555, 0.4238, 0.6166, 0.4238, 0.6166, 0.3849, 0.6555, 0.3849, 0.4804, 0.4753, 0.4813, 0.4403, 0.4967, 0.4385, 0.5015, 0.4787, 0.4217, 0.4861, 0.4507, 0.4927, 0.43, 0.501, 0.414, 0.4968, 0.7919, 0.3975, 0.8003, 0.4462, 0.7503, 0.4462, 0.7587, 0.3975, 0.4283, 0.4806, 0.4696, 0.4739, 0.4804, 0.4753, 0.4217, 0.4861, 0.6703, 0.8239, 0.6679, 0.7541, 0.6875, 0.7568, 0.6898, 0.8291, 0.5678, 0.6685, 0.5718, 0.7545, 0.5521, 0.7568, 0.5475, 0.6699, 0.5718, 0.7545, 0.5685, 0.8233, 0.5485, 0.8286, 0.5521, 0.7568, 0.6679, 0.7541, 0.6723, 0.6697, 0.6933, 0.671, 0.6875, 0.7568, 0.6898, 0.5767, 0.6828, 0.6089, 0.662, 0.6091, 0.6657, 0.5829, 0.5574, 0.6132, 0.5495, 0.5854, 0.5709, 0.5894, 0.5763, 0.6125, 0.6828, 0.6089, 0.6933, 0.671, 0.6723, 0.6697, 0.662, 0.6091, 0.5475, 0.6699, 0.5574, 0.6132, 0.5763, 0.6125, 0.5678, 0.6685, 0.5475, 0.9364, 0.5541, 0.8949, 0.5745, 0.8947, 0.5718, 0.9204, 0.6844, 0.8919, 0.6921, 0.9298, 0.6691, 0.916, 0.6651, 0.8923, 0.6898, 0.8291, 0.6844, 0.8919, 0.6651, 0.8923, 0.6703, 0.8239, 0.5541, 0.8949, 0.5485, 0.8286, 0.5685, 0.8233, 0.5745, 0.8947, 0.02697, 0.5773, 0.3813, 0.5835, 0.4063, 0.6487, 0.02697, 0.6544, 0.6679, 0.7541, 0.6703, 0.8239, 0.5685, 0.8233, 0.5718, 0.7545, 0.6723, 0.6697, 0.6679, 0.7541, 0.5718, 0.7545, 0.5678, 0.6685, 0.02697, 0.6544, 0.4063, 0.6487, 0.4067, 0.732, 0.02697, 0.732, 0.02697, 0.1395, 0.4067, 0.1395, 0.4063, 0.2229, 0.02697, 0.2171, 0.02697, 0.2171, 0.4063, 0.2229, 0.3813, 0.2881, 0.02697, 0.2943, 0.02697, 0.2943, 0.3813, 0.2881, 0.3656, 0.3486, 0.3351, 0.3719, 0.05385, 0.3719, 0.02697, 0.3453, 0.6703, 0.8239, 0.6651, 0.8923, 0.5745, 0.8947, 0.5685, 0.8233, 0.02697, 0.5262, 0.05385, 0.4996, 0.3351, 0.4996, 0.3656, 0.523, 0.3813, 0.5835, 0.02697, 0.5773, 0.662, 0.6091, 0.6723, 0.6697, 0.5678, 0.6685, 0.5763, 0.6125, 0.02697, 0.732, 0.4067, 0.732, 0.4254, 0.7859, 0.4084, 0.8095, 0.05964, 0.8095, 0.02697, 0.7772, 0.02697, 0.09437, 0.05964, 0.06206, 0.4084, 0.06206, 0.4254, 0.08563, 0.4067, 0.1395, 0.02697, 0.1395, 0.662, 0.6091, 0.5763, 0.6125, 0.5709, 0.5894, 0.6657, 0.5829, 0.04479, 0.8198, 0.05964, 0.8095, 0.4084, 0.8095, 0.4256, 0.8233, 0.4256, 0.9233, 0.4084, 0.9372, 0.05964, 0.9372, 0.04479, 0.9268, 0.5745, 0.8947, 0.6651, 0.8923, 0.6691, 0.916, 0.5718, 0.9204, 0.039, 0.3823, 0.05385, 0.3719, 0.3351, 0.3719, 0.358, 0.3858, 0.358, 0.4858, 0.3351, 0.4996, 0.05385, 0.4996, 0.039, 0.4892, 0.7503, 0.4462, 0.8003, 0.4462, 0.8093, 0.4621, 0.7413, 0.4621, 0.4524, 0.4226, 0.4217, 0.4289, 0.414, 0.418, 0.4305, 0.4135, 0.9, 0.1058, 0.8273, 0.106, 0.8279, 0.05601, 0.8999, 0.05548, 0.8999, 0.05548, 0.8279, 0.05601, 0.8405, 0.03604, 0.8997, 0.02323, 0.8149, 0.2719, 0.8794, 0.2719, 0.8794, 0.3206, 0.8149, 0.3206, 0.8994, 0.1885, 0.8407, 0.1755, 0.8282, 0.1556, 0.8998, 0.1565, -0.3213, 0.844, -0.3299, 0.844, -0.3299, 0.8397, -0.3213, 0.8397, 0.8273, 0.106, 0.8282, 0.1556, 0.8131, 0.156, 0.8125, 0.1403, 0.8794, 0.2719, 0.8794, 0.2233, 0.8923, 0.2237, 0.8923, 0.2395, -0.3213, 0.8483, -0.3299, 0.8483, -0.3299, 0.844, -0.3213, 0.844, 0.8149, 0.2233, 0.8794, 0.2233, 0.8794, 0.2719, 0.8149, 0.2719, 0.8998, 0.1565, 0.8282, 0.1556, 0.8273, 0.106, 0.9, 0.1058, 0.5541, 0.07929, 0.5713, 0.07995, 0.5709, 0.09117, 0.5531, 0.091, 0.8282, 0.1556, 0.8407, 0.1755, 0.8285, 0.1738, 0.8131, 0.156, 0.962, 0.2701, 0.9401, 0.27, 0.9328, 0.2356, 0.9547, 0.2368, 0.8794, 0.3206, 0.8794, 0.2719, 0.8926, 0.305, 0.8926, 0.3202, 0.6874, 0.02383, 0.7109, 0.03417, 0.7075, 0.04449, 0.6848, 0.04506, 0.8279, 0.05601, 0.8273, 0.106, 0.8125, 0.07208, 0.813, 0.05569, 0.8405, 0.03604, 0.8279, 0.05601, 0.813, 0.05569, 0.8285, 0.03774, 0.9401, 0.27, 0.962, 0.2701, 0.9547, 0.3026, 0.9328, 0.3037, 0.6715, 0.04383, 0.6848, 0.04506, 0.6903, 0.07579, 0.6684, 0.07531, 0.6287, 0.04383, 0.6471, 0.04324, 0.6451, 0.07385, 0.6218, 0.07339, 0.6457, 0.03173, 0.6701, 0.02364, 0.6715, 0.04383, 0.6471, 0.04324, 0.4907, 0.08369, 0.5129, 0.07312, 0.5162, 0.09328, 0.4941, 0.09358, 0.5291, 0.07169, 0.5541, 0.07929, 0.5531, 0.091, 0.529, 0.09243, 0.628, 0.03277, 0.6457, 0.03173, 0.6471, 0.04324, 0.6287, 0.04383, 0.6701, 0.02364, 0.6874, 0.02383, 0.6848, 0.04506, 0.6715, 0.04383, 0.5129, 0.07312, 0.5291, 0.07169, 0.529, 0.09243, 0.5162, 0.09328, 0.6218, 0.07339, 0.6451, 0.07385, 0.6454, 0.1473, 0.6221, 0.1479, 0.5325, 0.1233, 0.5557, 0.1215, 0.557, 0.1945, 0.5339, 0.1942, 0.5162, 0.09328, 0.529, 0.09243, 0.5325, 0.1233, 0.5115, 0.124, 0.5531, 0.091, 0.5709, 0.09117, 0.578, 0.1207, 0.5557, 0.1215, 0.6848, 0.04506, 0.7075, 0.04449, 0.7138, 0.07298, 0.6903, 0.07579, 0.6471, 0.04324, 0.6715, 0.04383, 0.6684, 0.07531, 0.6451, 0.07385, 0.4941, 0.09358, 0.5162, 0.09328, 0.5115, 0.124, 0.4883, 0.1217, 0.529, 0.09243, 0.5531, 0.091, 0.5557, 0.1215, 0.5325, 0.1233, 0.6454, 0.1473, 0.6683, 0.1466, 0.6707, 0.1969, 0.6479, 0.1965, 0.6909, 0.1466, 0.7153, 0.1473, 0.7114, 0.1965, 0.6888, 0.1968, 0.6684, 0.07531, 0.6903, 0.07579, 0.6909, 0.1466, 0.6683, 0.1466, 0.5115, 0.124, 0.5325, 0.1233, 0.5339, 0.1942, 0.5123, 0.1944, 0.5557, 0.1215, 0.578, 0.1207, 0.5787, 0.1944, 0.557, 0.1945, 0.6903, 0.07579, 0.7138, 0.07298, 0.7153, 0.1473, 0.6909, 0.1466, 0.6451, 0.07385, 0.6684, 0.07531, 0.6683, 0.1466, 0.6454, 0.1473, 0.4883, 0.1217, 0.5115, 0.124, 0.5123, 0.1944, 0.4881, 0.1954, 0.6479, 0.1965, 0.6707, 0.1969, 0.6667, 0.2466, 0.6433, 0.2441, 0.6888, 0.1968, 0.7114, 0.1965, 0.718, 0.2443, 0.6919, 0.2472, 0.4881, 0.1954, 0.5123, 0.1944, 0.515, 0.2442, 0.4925, 0.244, 0.5339, 0.1942, 0.557, 0.1945, 0.5554, 0.2449, 0.5324, 0.2452, 0.6221, 0.1479, 0.6454, 0.1473, 0.6479, 0.1965, 0.6239, 0.1968, 0.6683, 0.1466, 0.6909, 0.1466, 0.6888, 0.1968, 0.6707, 0.1969, 0.5123, 0.1944, 0.5339, 0.1942, 0.5324, 0.2452, 0.515, 0.2442, 0.557, 0.1945, 0.5787, 0.1944, 0.579, 0.2436, 0.5554, 0.2449, -0.3385, 0.844, -0.3471, 0.844, -0.3471, 0.8397, -0.3385, 0.8397, -0.3385, 0.8483, -0.3471, 0.8483, -0.3471, 0.844, -0.3385, 0.844, 0.4925, 0.244, 0.515, 0.2442, 0.511, 0.2953, 0.4849, 0.292, 0.5324, 0.2452, 0.5554, 0.2449, 0.5593, 0.2934, 0.5355, 0.2953, 0.6239, 0.1968, 0.6479, 0.1965, 0.6433, 0.2441, 0.6218, 0.2427, 0.6707, 0.1969, 0.6888, 0.1968, 0.6919, 0.2472, 0.6667, 0.2466, 0.515, 0.2442, 0.5324, 0.2452, 0.5355, 0.2953, 0.511, 0.2953, 0.5554, 0.2449, 0.579, 0.2436, 0.5826, 0.2917, 0.5593, 0.2934])
me_cube_002.materials.append(mat_material_001)
me_cube_002.update()
me_cylinder = bpy.data.meshes.new('Cylinder')
me_cylinder.from_pydata([(3.812e-09, 0.6158, -0.8817), (3.459e-09, 0.6106, 0.8817), (0.2862, 0.5452, -0.8817), (0.2838, 0.5407, 0.8817), (0.5068, 0.3498, -0.8817), (0.5025, 0.3469, 0.8817), (0.6113, 0.07422, -0.8817), (0.6062, 0.0736, 0.8817), (0.5758, -0.2184, -0.8817), (0.571, -0.2165, 0.8817), (0.4083, -0.4609, -0.8817), (0.4049, -0.4571, 0.8817), (0.1474, -0.5979, -0.8817), (0.1461, -0.5929, 0.8817), (-0.1474, -0.5979, -0.8817), (-0.1461, -0.5929, 0.8817), (-0.4083, -0.4609, -0.8817), (-0.4049, -0.4571, 0.8817), (-0.5758, -0.2184, -0.8817), (-0.571, -0.2165, 0.8817), (-0.6113, 0.07422, -0.8817), (-0.6062, 0.0736, 0.8817), (-0.5068, 0.3498, -0.8817), (-0.5025, 0.3469, 0.8817), (-0.2862, 0.5452, -0.8817), (-0.2838, 0.5407, 0.8817), (3.689e-09, 0.5874, 0.8213), (0.273, 0.5201, 0.8213), (0.4834, 0.3337, 0.8213), (0.5831, 0.0708, 0.8213), (0.5492, -0.2083, 0.8213), (0.3895, -0.4397, 0.8213), (0.1406, -0.5703, 0.8213), (-0.1406, -0.5703, 0.8213), (-0.3895, -0.4397, 0.8213), (-0.5492, -0.2083, 0.8213), (-0.5831, 0.0708, 0.8213), (-0.4834, 0.3337, 0.8213), (-0.273, 0.5201, 0.8213), (0.273, 0.5201, -0.8371), (0.4834, 0.3337, -0.8371), (0.5831, 0.0708, -0.8371), (0.5492, -0.2083, -0.8371), (0.3895, -0.4397, -0.8371), (0.1406, -0.5703, -0.8371), (-0.1406, -0.5703, -0.8371), (-0.3895, -0.4397, -0.8371), (-0.5492, -0.2083, -0.8371), (-0.5831, 0.0708, -0.8371), (-0.4834, 0.3337, -0.8371), (-0.273, 0.5201, -0.8371), (3.689e-09, 0.5874, -0.8371), (3.755e-09, 0.6026, 0.4784), (0.28, 0.5336, 0.4784), (0.4959, 0.3423, 0.4784), (0.5982, 0.07264, 0.4784), (0.5635, -0.2137, 0.4784), (0.3996, -0.4511, 0.4784), (0.1442, -0.5851, 0.4784), (-0.1442, -0.5851, 0.4784), (-0.3996, -0.4511, 0.4784), (-0.5635, -0.2137, 0.4784), (-0.5982, 0.07264, 0.4784), (-0.4959, 0.3423, 0.4784), (-0.28, 0.5336, 0.4784), (3.689e-09, 0.5874, 0.5074), (0.273, 0.5201, 0.5074), (0.4834, 0.3337, 0.5074), (0.5831, 0.0708, 0.5074), (0.5492, -0.2083, 0.5074), (0.3895, -0.4397, 0.5074), (0.1406, -0.5703, 0.5074), (-0.1406, -0.5703, 0.5074), (-0.3895, -0.4397, 0.5074), (-0.5492, -0.2083, 0.5074), (-0.5831, 0.0708, 0.5074), (-0.4834, 0.3337, 0.5074), (-0.273, 0.5201, 0.5074), (0.273, 0.5201, 0.4364), (0.4834, 0.3337, 0.4364), (0.5831, 0.0708, 0.4364), (0.5492, -0.2083, 0.4364), (0.3895, -0.4397, 0.4364), (0.1406, -0.5703, 0.4364), (-0.1406, -0.5703, 0.4364), (-0.3895, -0.4397, 0.4364), (-0.5492, -0.2083, 0.4364), (-0.5831, 0.0708, 0.4364), (-0.4834, 0.3337, 0.4364), (-0.273, 0.5201, 0.4364), (3.689e-09, 0.5874, 0.4364), (0.28, 0.5336, -0.03788), (0.4959, 0.3423, -0.03788), (0.5982, 0.07264, -0.03788), (0.5635, -0.2137, -0.03788), (0.3996, -0.4511, -0.03788), (0.1442, -0.5851, -0.03788), (-0.1442, -0.5851, -0.03788), (-0.3996, -0.4511, -0.03788), (-0.5635, -0.2137, -0.03788), (-0.5982, 0.07264, -0.03788), (-0.4959, 0.3423, -0.03788), (-0.28, 0.5336, -0.03788), (3.755e-09, 0.6026, -0.03788), (3.689e-09, 0.5874, -0.01417), (0.273, 0.5201, -0.01417), (0.4834, 0.3337, -0.01417), (0.5831, 0.0708, -0.01417), (0.5492, -0.2083, -0.01417), (0.3895, -0.4397, -0.01417), (0.1406, -0.5703, -0.01417), (-0.1406, -0.5703, -0.01417), (-0.3895, -0.4397, -0.01417), (-0.5492, -0.2083, -0.01417), (-0.5831, 0.0708, -0.01417), (-0.4834, 0.3337, -0.01417), (-0.273, 0.5201, -0.01417), (0.273, 0.5201, -0.06552), (0.4834, 0.3337, -0.06552), (0.5831, 0.0708, -0.06552), (0.5492, -0.2083, -0.06552), (0.3895, -0.4397, -0.06552), (0.1406, -0.5703, -0.06552), (-0.1406, -0.5703, -0.06552), (-0.3895, -0.4397, -0.06552), (-0.5492, -0.2083, -0.06552), (-0.5831, 0.0708, -0.06552), (-0.4834, 0.3337, -0.06552), (-0.273, 0.5201, -0.06552), (3.689e-09, 0.5874, -0.06552), (0.28, 0.5336, -0.507), (0.4959, 0.3423, -0.507), (0.5982, 0.07264, -0.507), (0.5635, -0.2137, -0.507), (0.3996, -0.4511, -0.507), (0.1442, -0.5851, -0.507), (-0.1442, -0.5851, -0.507), (-0.3996, -0.4511, -0.507), (-0.5635, -0.2137, -0.507), (-0.5982, 0.07264, -0.507), (-0.4959, 0.3423, -0.507), (-0.28, 0.5336, -0.507), (3.755e-09, 0.6026, -0.507), (3.689e-09, 0.5874, -0.4834), (0.273, 0.5201, -0.4834), (0.4834, 0.3337, -0.4834), (0.5831, 0.0708, -0.4834), (0.5492, -0.2083, -0.4834), (0.3895, -0.4397, -0.4834), (0.1406, -0.5703, -0.4834), (-0.1406, -0.5703, -0.4834), (-0.3895, -0.4397, -0.4834), (-0.5492, -0.2083, -0.4834), (-0.5831, 0.0708, -0.4834), (-0.4834, 0.3337, -0.4834), (-0.273, 0.5201, -0.4834), (0.273, 0.5201, -0.5352), (0.4834, 0.3337, -0.5352), (0.5831, 0.0708, -0.5352), (0.5492, -0.2083, -0.5352), (0.3895, -0.4397, -0.5352), (0.1406, -0.5703, -0.5352), (-0.1406, -0.5703, -0.5352), (-0.3895, -0.4397, -0.5352), (-0.5492, -0.2083, -0.5352), (-0.5831, 0.0708, -0.5352), (-0.4834, 0.3337, -0.5352), (-0.273, 0.5201, -0.5352), (3.689e-09, 0.5874, -0.5352), (0.2649, 0.5048, 0.8744), (3.229e-09, 0.5701, 0.8744), (0.4692, 0.3238, 0.8744), (0.5659, 0.06871, 0.8744), (0.533, -0.2021, 0.8744), (0.378, -0.4267, 0.8744), (0.1364, -0.5535, 0.8744), (-0.1364, -0.5535, 0.8744), (-0.378, -0.4267, 0.8744), (-0.533, -0.2021, 0.8744), (-0.5659, 0.06871, 0.8744), (-0.4692, 0.3238, 0.8744), (-0.2649, 0.5048, 0.8744), (0.3988, 0.0654, 0.7482), (0.3988, 0.0654, 0.8923), (0.4322, 0.05715, 0.7482), (0.4322, 0.05715, 0.8923), (0.458, 0.03429, 0.7482), (0.458, 0.03429, 0.8923), (0.4703, 0.00206, 0.7482), (0.4703, 0.00206, 0.8923), (0.4661, -0.03216, 0.7482), (0.4661, -0.03216, 0.8923), (0.4465, -0.06053, 0.7482), (0.4465, -0.06053, 0.8923), (0.416, -0.07655, 0.7482), (0.416, -0.07655, 0.8923), (0.3815, -0.07655, 0.7482), (0.3815, -0.07655, 0.8923), (0.351, -0.06053, 0.7482), (0.351, -0.06053, 0.8923), (0.3314, -0.03216, 0.7482), (0.3314, -0.03216, 0.8923), (0.3273, 0.00206, 0.7482), (0.3273, 0.00206, 0.8923), (0.3395, 0.03429, 0.7482), (0.3395, 0.03429, 0.8923), (0.3653, 0.05715, 0.7482), (0.3653, 0.05715, 0.8923)], [], [(26, 1, 3, 27), (27, 3, 5, 28), (28, 5, 7, 29), (29, 7, 9, 30), (30, 9, 11, 31), (31, 11, 13, 32), (32, 13, 15, 33), (33, 15, 17, 34), (34, 17, 19, 35), (35, 19, 21, 36), (36, 21, 23, 37), (11, 9, 173, 174), (37, 23, 25, 38), (38, 25, 1, 26), (0, 2, 4, 6, 8, 10, 12, 14, 16, 18, 20, 22, 24), (77, 38, 26, 65), (76, 37, 38, 77), (75, 36, 37, 76), (74, 35, 36, 75), (73, 34, 35, 74), (72, 33, 34, 73), (71, 32, 33, 72), (70, 31, 32, 71), (69, 30, 31, 70), (68, 29, 30, 69), (67, 28, 29, 68), (66, 27, 28, 67), (65, 26, 27, 66), (0, 51, 39, 2), (2, 39, 40, 4), (4, 40, 41, 6), (6, 41, 42, 8), (8, 42, 43, 10), (10, 43, 44, 12), (12, 44, 45, 14), (14, 45, 46, 16), (16, 46, 47, 18), (18, 47, 48, 20), (20, 48, 49, 22), (22, 49, 50, 24), (24, 50, 51, 0), (90, 52, 53, 78), (78, 53, 54, 79), (79, 54, 55, 80), (80, 55, 56, 81), (81, 56, 57, 82), (82, 57, 58, 83), (83, 58, 59, 84), (84, 59, 60, 85), (85, 60, 61, 86), (86, 61, 62, 87), (87, 62, 63, 88), (88, 63, 64, 89), (89, 64, 52, 90), (52, 65, 66, 53), (53, 66, 67, 54), (54, 67, 68, 55), (55, 68, 69, 56), (56, 69, 70, 57), (57, 70, 71, 58), (58, 71, 72, 59), (59, 72, 73, 60), (60, 73, 74, 61), (61, 74, 75, 62), (62, 75, 76, 63), (63, 76, 77, 64), (64, 77, 65, 52), (116, 89, 90, 104), (115, 88, 89, 116), (114, 87, 88, 115), (113, 86, 87, 114), (112, 85, 86, 113), (111, 84, 85, 112), (110, 83, 84, 111), (109, 82, 83, 110), (108, 81, 82, 109), (107, 80, 81, 108), (106, 79, 80, 107), (105, 78, 79, 106), (104, 90, 78, 105), (129, 103, 91, 117), (117, 91, 92, 118), (118, 92, 93, 119), (119, 93, 94, 120), (120, 94, 95, 121), (121, 95, 96, 122), (122, 96, 97, 123), (123, 97, 98, 124), (124, 98, 99, 125), (125, 99, 100, 126), (126, 100, 101, 127), (127, 101, 102, 128), (128, 102, 103, 129), (103, 104, 105, 91), (91, 105, 106, 92), (92, 106, 107, 93), (93, 107, 108, 94), (94, 108, 109, 95), (95, 109, 110, 96), (96, 110, 111, 97), (97, 111, 112, 98), (98, 112, 113, 99), (99, 113, 114, 100), (100, 114, 115, 101), (101, 115, 116, 102), (102, 116, 104, 103), (155, 128, 129, 143), (154, 127, 128, 155), (153, 126, 127, 154), (152, 125, 126, 153), (151, 124, 125, 152), (150, 123, 124, 151), (149, 122, 123, 150), (148, 121, 122, 149), (147, 120, 121, 148), (146, 119, 120, 147), (145, 118, 119, 146), (144, 117, 118, 145), (143, 129, 117, 144), (168, 142, 130, 156), (156, 130, 131, 157), (157, 131, 132, 158), (158, 132, 133, 159), (159, 133, 134, 160), (160, 134, 135, 161), (161, 135, 136, 162), (162, 136, 137, 163), (163, 137, 138, 164), (164, 138, 139, 165), (165, 139, 140, 166), (166, 140, 141, 167), (167, 141, 142, 168), (142, 143, 144, 130), (130, 144, 145, 131), (131, 145, 146, 132), (132, 146, 147, 133), (133, 147, 148, 134), (134, 148, 149, 135), (135, 149, 150, 136), (136, 150, 151, 137), (137, 151, 152, 138), (138, 152, 153, 139), (139, 153, 154, 140), (140, 154, 155, 141), (141, 155, 143, 142), (50, 167, 168, 51), (49, 166, 167, 50), (48, 165, 166, 49), (47, 164, 165, 48), (46, 163, 164, 47), (45, 162, 163, 46), (44, 161, 162, 45), (43, 160, 161, 44), (42, 159, 160, 43), (41, 158, 159, 42), (40, 157, 158, 41), (39, 156, 157, 40), (51, 168, 156, 39), (169, 170, 181, 180, 179, 178, 177, 176, 175, 174, 173, 172, 171), (21, 19, 178, 179), (7, 5, 171, 172), (17, 15, 176, 177), (3, 1, 170, 169), (1, 25, 181, 170), (13, 11, 174, 175), (23, 21, 179, 180), (9, 7, 172, 173), (19, 17, 177, 178), (5, 3, 169, 171), (15, 13, 175, 176), (25, 23, 180, 181), (182, 183, 185, 184), (184, 185, 187, 186), (186, 187, 189, 188), (188, 189, 191, 190), (190, 191, 193, 192), (192, 193, 195, 194), (194, 195, 197, 196), (196, 197, 199, 198), (198, 199, 201, 200), (200, 201, 203, 202), (202, 203, 205, 204), (185, 183, 207, 205, 203, 201, 199, 197, 195, 193, 191, 189, 187), (204, 205, 207, 206), (206, 207, 183, 182), (182, 184, 186, 188, 190, 192, 194, 196, 198, 200, 202, 204, 206)])
_uv = me_cylinder.uv_layers.new(name='UVMap')
_uv.uv.foreach_set('vector', [0.9528, 0.2013, 0.9677, 0.2017, 0.965, 0.2674, 0.9506, 0.2669, 0.9506, 0.2669, 0.965, 0.2674, 0.9626, 0.3321, 0.9481, 0.3318, 0.9481, 0.3318, 0.9626, 0.3321, 0.9612, 0.3969, 0.9466, 0.3968, 0.9466, 0.3968, 0.9612, 0.3969, 0.9611, 0.462, 0.9463, 0.4621, 0.9463, 0.4621, 0.9611, 0.462, 0.9621, 0.5286, 0.9467, 0.5288, 0.9467, 0.5288, 0.9621, 0.5286, 0.9635, 0.5963, 0.9485, 0.5967, 0.9485, 0.5967, 0.9635, 0.5963, 0.9657, 0.665, 0.9501, 0.6655, 0.9501, 0.6655, 0.9657, 0.665, 0.9679, 0.7356, 0.9519, 0.7361, 0.9519, 0.7361, 0.9679, 0.7356, 0.9689, 0.8076, 0.9526, 0.8077, 0.9526, 0.8077, 0.9689, 0.8076, 0.9682, 0.8794, 0.9523, 0.8789, 0.9523, 0.8789, 0.9682, 0.8794, 0.9642, 0.951, 0.9484, 0.9487, 0.2011, 0.01661, 0.2795, 0.026, 0.2756, 0.03635, 0.2025, 0.02759, 0.9538, 0.07498, 0.9675, 0.07355, 0.9689, 0.1364, 0.9547, 0.1365, 0.9547, 0.1365, 0.9689, 0.1364, 0.9677, 0.2017, 0.9528, 0.2013, 0.1134, 0.657, 0.1816, 0.6307, 0.254, 0.6396, 0.314, 0.6817, 0.3479, 0.7473, 0.3479, 0.8214, 0.314, 0.887, 0.254, 0.9291, 0.1816, 0.938, 0.1134, 0.9118, 0.065, 0.8563, 0.04754, 0.7844, 0.065, 0.7124, 0.8825, 0.1354, 0.9547, 0.1365, 0.9528, 0.2013, 0.8799, 0.1995, 0.8862, 0.0732, 0.9538, 0.07498, 0.9547, 0.1365, 0.8825, 0.1354, 0.8727, 0.8786, 0.9523, 0.8789, 0.9484, 0.9487, 0.8733, 0.9477, 0.8725, 0.8095, 0.9526, 0.8077, 0.9523, 0.8789, 0.8727, 0.8786, 0.8727, 0.7386, 0.9519, 0.7361, 0.9526, 0.8077, 0.8725, 0.8095, 0.8713, 0.6681, 0.9501, 0.6655, 0.9519, 0.7361, 0.8727, 0.7386, 0.8711, 0.5988, 0.9485, 0.5967, 0.9501, 0.6655, 0.8713, 0.6681, 0.8706, 0.5299, 0.9467, 0.5288, 0.9485, 0.5967, 0.8711, 0.5988, 0.8708, 0.463, 0.9463, 0.4621, 0.9467, 0.5288, 0.8706, 0.5299, 0.8722, 0.3969, 0.9466, 0.3968, 0.9463, 0.4621, 0.8708, 0.463, 0.874, 0.3313, 0.9481, 0.3318, 0.9466, 0.3968, 0.8722, 0.3969, 0.8771, 0.2657, 0.9506, 0.2669, 0.9481, 0.3318, 0.874, 0.3313, 0.8799, 0.1995, 0.9528, 0.2013, 0.9506, 0.2669, 0.8771, 0.2657, 0.5352, 0.1732, 0.5482, 0.1746, 0.5413, 0.2461, 0.5283, 0.2452, 0.5283, 0.2452, 0.5413, 0.2461, 0.5364, 0.3176, 0.5236, 0.3169, 0.5236, 0.3169, 0.5364, 0.3176, 0.5326, 0.3876, 0.52, 0.3871, 0.52, 0.3871, 0.5326, 0.3876, 0.529, 0.4575, 0.5163, 0.457, 0.5163, 0.457, 0.529, 0.4575, 0.5257, 0.5285, 0.5128, 0.528, 0.5128, 0.528, 0.5257, 0.5285, 0.5229, 0.6006, 0.5098, 0.6003, 0.5098, 0.6003, 0.5229, 0.6006, 0.5213, 0.6738, 0.508, 0.6738, 0.508, 0.6738, 0.5213, 0.6738, 0.5212, 0.7473, 0.5079, 0.7476, 0.5079, 0.7476, 0.5212, 0.7473, 0.5227, 0.8209, 0.5094, 0.8215, 0.5094, 0.8215, 0.5227, 0.8209, 0.5264, 0.8941, 0.5133, 0.8953, 0.5133, 0.8953, 0.5264, 0.8941, 0.5353, 0.9639, 0.5231, 0.9671, 0.5617, 0.02964, 0.5741, 0.0342, 0.5583, 0.1032, 0.5452, 0.1009, 0.5452, 0.1009, 0.5583, 0.1032, 0.5482, 0.1746, 0.5352, 0.1732, 0.8615, 0.1985, 0.8719, 0.1991, 0.8694, 0.2654, 0.8584, 0.2649, 0.8584, 0.2649, 0.8694, 0.2654, 0.8663, 0.331, 0.8563, 0.3306, 0.8563, 0.3306, 0.8663, 0.331, 0.8645, 0.3967, 0.8539, 0.3964, 0.8539, 0.3964, 0.8645, 0.3967, 0.8634, 0.4629, 0.8527, 0.4627, 0.8527, 0.4627, 0.8634, 0.4629, 0.8627, 0.5299, 0.8518, 0.5299, 0.8518, 0.5299, 0.8627, 0.5299, 0.8627, 0.5989, 0.8516, 0.5989, 0.8516, 0.5989, 0.8627, 0.5989, 0.8635, 0.6681, 0.8523, 0.6682, 0.8523, 0.6682, 0.8635, 0.6681, 0.8641, 0.7386, 0.8523, 0.7387, 0.8523, 0.7387, 0.8641, 0.7386, 0.8643, 0.8095, 0.8536, 0.8095, 0.8536, 0.8095, 0.8643, 0.8095, 0.8648, 0.8786, 0.8536, 0.8786, 0.8536, 0.8786, 0.8648, 0.8786, 0.8655, 0.9487, 0.8539, 0.948, 0.869, 0.07228, 0.8786, 0.07197, 0.8754, 0.135, 0.8655, 0.1345, 0.8655, 0.1345, 0.8754, 0.135, 0.8719, 0.1991, 0.8615, 0.1985, 0.8719, 0.1991, 0.8799, 0.1995, 0.8771, 0.2657, 0.8694, 0.2654, 0.8694, 0.2654, 0.8771, 0.2657, 0.874, 0.3313, 0.8663, 0.331, 0.8663, 0.331, 0.874, 0.3313, 0.8722, 0.3969, 0.8645, 0.3967, 0.8645, 0.3967, 0.8722, 0.3969, 0.8708, 0.463, 0.8634, 0.4629, 0.8634, 0.4629, 0.8708, 0.463, 0.8706, 0.5299, 0.8627, 0.5299, 0.8627, 0.5299, 0.8706, 0.5299, 0.8711, 0.5988, 0.8627, 0.5989, 0.8627, 0.5989, 0.8711, 0.5988, 0.8713, 0.6681, 0.8635, 0.6681, 0.8635, 0.6681, 0.8713, 0.6681, 0.8727, 0.7386, 0.8641, 0.7386, 0.8641, 0.7386, 0.8727, 0.7386, 0.8725, 0.8095, 0.8643, 0.8095, 0.8643, 0.8095, 0.8725, 0.8095, 0.8727, 0.8786, 0.8648, 0.8786, 0.8648, 0.8786, 0.8727, 0.8786, 0.8733, 0.9477, 0.8655, 0.9487, 0.8786, 0.07197, 0.8862, 0.0732, 0.8825, 0.1354, 0.8754, 0.135, 0.8754, 0.135, 0.8825, 0.1354, 0.8799, 0.1995, 0.8719, 0.1991, 0.761, 0.1275, 0.8655, 0.1345, 0.8615, 0.1985, 0.7554, 0.1921, 0.7679, 0.06414, 0.869, 0.07228, 0.8655, 0.1345, 0.761, 0.1275, 0.7404, 0.8814, 0.8536, 0.8786, 0.8539, 0.948, 0.7426, 0.9511, 0.7391, 0.8119, 0.8536, 0.8095, 0.8536, 0.8786, 0.7404, 0.8814, 0.7386, 0.741, 0.8523, 0.7387, 0.8536, 0.8095, 0.7391, 0.8119, 0.7378, 0.6705, 0.8523, 0.6682, 0.8523, 0.7387, 0.7386, 0.741, 0.7384, 0.6003, 0.8516, 0.5989, 0.8523, 0.6682, 0.7378, 0.6705, 0.739, 0.5306, 0.8518, 0.5299, 0.8516, 0.5989, 0.7384, 0.6003, 0.7406, 0.4626, 0.8527, 0.4627, 0.8518, 0.5299, 0.739, 0.5306, 0.7431, 0.3946, 0.8539, 0.3964, 0.8527, 0.4627, 0.7406, 0.4626, 0.7465, 0.327, 0.8563, 0.3306, 0.8539, 0.3964, 0.7431, 0.3946, 0.7508, 0.2593, 0.8584, 0.2649, 0.8563, 0.3306, 0.7465, 0.327, 0.7554, 0.1921, 0.8615, 0.1985, 0.8584, 0.2649, 0.7508, 0.2593, 0.7408, 0.191, 0.7487, 0.1916, 0.7436, 0.2588, 0.7364, 0.2584, 0.7364, 0.2584, 0.7436, 0.2588, 0.7396, 0.3266, 0.732, 0.3261, 0.732, 0.3261, 0.7396, 0.3266, 0.7363, 0.3942, 0.7286, 0.3938, 0.7286, 0.3938, 0.7363, 0.3942, 0.7342, 0.4624, 0.726, 0.4621, 0.726, 0.4621, 0.7342, 0.4624, 0.732, 0.5305, 0.7246, 0.5304, 0.7246, 0.5304, 0.732, 0.5305, 0.7313, 0.6002, 0.7229, 0.6002, 0.7229, 0.6002, 0.7313, 0.6002, 0.7306, 0.6705, 0.7231, 0.6705, 0.7231, 0.6705, 0.7306, 0.6705, 0.731, 0.741, 0.723, 0.7411, 0.723, 0.7411, 0.731, 0.741, 0.7321, 0.812, 0.7241, 0.812, 0.7241, 0.812, 0.7321, 0.812, 0.7336, 0.8816, 0.7256, 0.8818, 0.7256, 0.8818, 0.7336, 0.8816, 0.7359, 0.9524, 0.7283, 0.9519, 0.7549, 0.06274, 0.7619, 0.0627, 0.7548, 0.1269, 0.7478, 0.1262, 0.7478, 0.1262, 0.7548, 0.1269, 0.7487, 0.1916, 0.7408, 0.191, 0.7487, 0.1916, 0.7554, 0.1921, 0.7508, 0.2593, 0.7436, 0.2588, 0.7436, 0.2588, 0.7508, 0.2593, 0.7465, 0.327, 0.7396, 0.3266, 0.7396, 0.3266, 0.7465, 0.327, 0.7431, 0.3946, 0.7363, 0.3942, 0.7363, 0.3942, 0.7431, 0.3946, 0.7406, 0.4626, 0.7342, 0.4624, 0.7342, 0.4624, 0.7406, 0.4626, 0.739, 0.5306, 0.732, 0.5305, 0.732, 0.5305, 0.739, 0.5306, 0.7384, 0.6003, 0.7313, 0.6002, 0.7313, 0.6002, 0.7384, 0.6003, 0.7378, 0.6705, 0.7306, 0.6705, 0.7306, 0.6705, 0.7378, 0.6705, 0.7386, 0.741, 0.731, 0.741, 0.731, 0.741, 0.7386, 0.741, 0.7391, 0.8119, 0.7321, 0.812, 0.7321, 0.812, 0.7391, 0.8119, 0.7404, 0.8814, 0.7336, 0.8816, 0.7336, 0.8816, 0.7404, 0.8814, 0.7426, 0.9511, 0.7359, 0.9524, 0.7619, 0.0627, 0.7679, 0.06414, 0.761, 0.1275, 0.7548, 0.1269, 0.7548, 0.1269, 0.761, 0.1275, 0.7554, 0.1921, 0.7487, 0.1916, 0.6482, 0.1165, 0.7478, 0.1262, 0.7408, 0.191, 0.639, 0.1831, 0.659, 0.04904, 0.7549, 0.06274, 0.7478, 0.1262, 0.6482, 0.1165, 0.6198, 0.8862, 0.7256, 0.8818, 0.7283, 0.9519, 0.6236, 0.9576, 0.6165, 0.8157, 0.7241, 0.812, 0.7256, 0.8818, 0.6198, 0.8862, 0.6155, 0.7448, 0.723, 0.7411, 0.7241, 0.812, 0.6165, 0.8157, 0.6153, 0.6731, 0.7231, 0.6705, 0.723, 0.7411, 0.6155, 0.7448, 0.6166, 0.6007, 0.7229, 0.6002, 0.7231, 0.6705, 0.6153, 0.6731, 0.6178, 0.5297, 0.7246, 0.5304, 0.7229, 0.6002, 0.6166, 0.6007, 0.6207, 0.4596, 0.726, 0.4621, 0.7246, 0.5304, 0.6178, 0.5297, 0.623, 0.3907, 0.7286, 0.3938, 0.726, 0.4621, 0.6207, 0.4596, 0.6276, 0.3228, 0.732, 0.3261, 0.7286, 0.3938, 0.623, 0.3907, 0.6334, 0.2521, 0.7364, 0.2584, 0.732, 0.3261, 0.6276, 0.3228, 0.639, 0.1831, 0.7408, 0.191, 0.7364, 0.2584, 0.6334, 0.2521, 0.6252, 0.1815, 0.6326, 0.1824, 0.626, 0.2515, 0.6175, 0.2508, 0.6175, 0.2508, 0.626, 0.2515, 0.6206, 0.3223, 0.6126, 0.3218, 0.6126, 0.3218, 0.6206, 0.3223, 0.6166, 0.3904, 0.6091, 0.39, 0.6091, 0.39, 0.6166, 0.3904, 0.6133, 0.4593, 0.6053, 0.459, 0.6053, 0.459, 0.6133, 0.4593, 0.6111, 0.5295, 0.603, 0.5293, 0.603, 0.5293, 0.6111, 0.5295, 0.609, 0.6006, 0.6007, 0.6004, 0.6007, 0.6004, 0.609, 0.6006, 0.6085, 0.673, 0.5997, 0.673, 0.5997, 0.673, 0.6085, 0.673, 0.6079, 0.7449, 0.6002, 0.745, 0.6002, 0.745, 0.6079, 0.7449, 0.6098, 0.8158, 0.6017, 0.816, 0.6017, 0.816, 0.6098, 0.8158, 0.6125, 0.8866, 0.6042, 0.887, 0.6042, 0.887, 0.6125, 0.8866, 0.6169, 0.9589, 0.6089, 0.9585, 0.6443, 0.04679, 0.6526, 0.04716, 0.6413, 0.1155, 0.6334, 0.1144, 0.6334, 0.1144, 0.6413, 0.1155, 0.6326, 0.1824, 0.6252, 0.1815, 0.6326, 0.1824, 0.639, 0.1831, 0.6334, 0.2521, 0.626, 0.2515, 0.626, 0.2515, 0.6334, 0.2521, 0.6276, 0.3228, 0.6206, 0.3223, 0.6206, 0.3223, 0.6276, 0.3228, 0.623, 0.3907, 0.6166, 0.3904, 0.6166, 0.3904, 0.623, 0.3907, 0.6207, 0.4596, 0.6133, 0.4593, 0.6133, 0.4593, 0.6207, 0.4596, 0.6178, 0.5297, 0.6111, 0.5295, 0.6111, 0.5295, 0.6178, 0.5297, 0.6166, 0.6007, 0.609, 0.6006, 0.609, 0.6006, 0.6166, 0.6007, 0.6153, 0.6731, 0.6085, 0.673, 0.6085, 0.673, 0.6153, 0.6731, 0.6155, 0.7448, 0.6079, 0.7449, 0.6079, 0.7449, 0.6155, 0.7448, 0.6165, 0.8157, 0.6098, 0.8158, 0.6098, 0.8158, 0.6165, 0.8157, 0.6198, 0.8862, 0.6125, 0.8866, 0.6125, 0.8866, 0.6198, 0.8862, 0.6236, 0.9576, 0.6169, 0.9589, 0.6526, 0.04716, 0.659, 0.04904, 0.6482, 0.1165, 0.6413, 0.1155, 0.6413, 0.1155, 0.6482, 0.1165, 0.639, 0.1831, 0.6326, 0.1824, 0.5583, 0.1032, 0.6334, 0.1144, 0.6252, 0.1815, 0.5482, 0.1746, 0.5741, 0.0342, 0.6443, 0.04679, 0.6334, 0.1144, 0.5583, 0.1032, 0.5264, 0.8941, 0.6042, 0.887, 0.6089, 0.9585, 0.5353, 0.9639, 0.5227, 0.8209, 0.6017, 0.816, 0.6042, 0.887, 0.5264, 0.8941, 0.5212, 0.7473, 0.6002, 0.745, 0.6017, 0.816, 0.5227, 0.8209, 0.5213, 0.6738, 0.5997, 0.673, 0.6002, 0.745, 0.5212, 0.7473, 0.5229, 0.6006, 0.6007, 0.6004, 0.5997, 0.673, 0.5213, 0.6738, 0.5257, 0.5285, 0.603, 0.5293, 0.6007, 0.6004, 0.5229, 0.6006, 0.529, 0.4575, 0.6053, 0.459, 0.603, 0.5293, 0.5257, 0.5285, 0.5326, 0.3876, 0.6091, 0.39, 0.6053, 0.459, 0.529, 0.4575, 0.5364, 0.3176, 0.6126, 0.3218, 0.6091, 0.39, 0.5326, 0.3876, 0.5413, 0.2461, 0.6175, 0.2508, 0.6126, 0.3218, 0.5364, 0.3176, 0.5482, 0.1746, 0.6252, 0.1815, 0.6175, 0.2508, 0.5413, 0.2461, 0.3704, 0.2157, 0.3362, 0.2805, 0.2755, 0.3221, 0.2024, 0.3309, 0.1336, 0.305, 0.08476, 0.2502, 0.06712, 0.1792, 0.08475, 0.1082, 0.1336, 0.05348, 0.2025, 0.02759, 0.2756, 0.03635, 0.3362, 0.07788, 0.3704, 0.1426, 0.1273, 0.3141, 0.0749, 0.2554, 0.08476, 0.2502, 0.1336, 0.305, 0.3445, 0.07054, 0.3812, 0.14, 0.3704, 0.1426, 0.3362, 0.07788, 0.05598, 0.1792, 0.07488, 0.1031, 0.08475, 0.1082, 0.06712, 0.1792, 0.3812, 0.2184, 0.3445, 0.2878, 0.3362, 0.2805, 0.3704, 0.2157, 0.3445, 0.2878, 0.2795, 0.3324, 0.2755, 0.3221, 0.3362, 0.2805, 0.1273, 0.04437, 0.2011, 0.01661, 0.2025, 0.02759, 0.1336, 0.05348, 0.2011, 0.3419, 0.1273, 0.3141, 0.1336, 0.305, 0.2024, 0.3309, 0.2795, 0.026, 0.3445, 0.07054, 0.3362, 0.07788, 0.2756, 0.03635, 0.0749, 0.2554, 0.05598, 0.1792, 0.06712, 0.1792, 0.08476, 0.2502, 0.3812, 0.14, 0.3812, 0.2184, 0.3704, 0.2157, 0.3704, 0.1426, 0.07488, 0.1031, 0.1273, 0.04437, 0.1336, 0.05348, 0.08475, 0.1082, 0.2795, 0.3324, 0.2011, 0.3419, 0.2024, 0.3309, 0.2755, 0.3221, 0.2326, 0.5332, 0.2752, 0.5332, 0.2752, 0.5447, 0.2326, 0.5447, 0.2326, 0.5447, 0.2752, 0.5447, 0.2752, 0.5562, 0.2326, 0.5562, 0.2326, 0.4069, 0.2752, 0.4069, 0.2752, 0.4184, 0.2326, 0.4184, 0.2326, 0.4184, 0.2752, 0.4184, 0.2752, 0.4299, 0.2326, 0.4299, 0.2326, 0.4299, 0.2752, 0.4299, 0.2752, 0.4414, 0.2326, 0.4414, 0.2326, 0.4414, 0.2752, 0.4414, 0.2752, 0.4528, 0.2326, 0.4528, 0.2326, 0.4528, 0.2752, 0.4528, 0.2752, 0.4643, 0.2326, 0.4643, 0.2326, 0.4643, 0.2752, 0.4643, 0.2752, 0.4758, 0.2326, 0.4758, 0.2326, 0.4758, 0.2752, 0.4758, 0.2752, 0.4873, 0.2326, 0.4873, 0.2326, 0.4873, 0.2752, 0.4873, 0.2752, 0.4988, 0.2326, 0.4988, 0.2326, 0.4988, 0.2752, 0.4988, 0.2752, 0.5103, 0.2326, 0.5103, 0.08777, 0.4618, 0.08149, 0.4736, 0.07038, 0.4813, 0.05698, 0.4829, 0.04435, 0.4781, 0.0354, 0.4681, 0.03216, 0.4551, 0.0354, 0.442, 0.04435, 0.432, 0.05698, 0.4273, 0.07038, 0.4289, 0.08149, 0.4365, 0.08777, 0.4484, 0.2326, 0.5103, 0.2752, 0.5103, 0.2752, 0.5217, 0.2326, 0.5217, 0.2326, 0.5217, 0.2752, 0.5217, 0.2752, 0.5332, 0.2326, 0.5332, 0.05241, 0.5862, 0.06675, 0.5826, 0.0778, 0.5729, 0.08304, 0.559, 0.08126, 0.5444, 0.07287, 0.5322, 0.0598, 0.5254, 0.04503, 0.5254, 0.03195, 0.5322, 0.02356, 0.5444, 0.02178, 0.559, 0.02702, 0.5729, 0.03807, 0.5826])
me_cylinder.materials.append(mat_material_002)
me_cylinder.update()

# ---- objects
ob_cube = bpy.data.objects.new('Cube', me_cube)
ob_cube_001 = bpy.data.objects.new('Cube.001', me_cube_002)
ob_cylinder = bpy.data.objects.new('Cylinder', me_cylinder)

# ---- transforms, parenting, visibility, modifiers, constraints
ob_cube.location = (0.0, 0.0, 0.0)
ob_cube.scale = (0.8509, 0.8509, 0.8509)
ob_cube.lock_rotations_4d = False
ob_cube.empty_display_type = 'ARROWS'
ob_cube.lineart.crease_threshold = 0.0
ob_cube_001.location = (-0.196, 0.0, 0.0)
ob_cube_001.rotation_euler = (0.0, -0.0, -3.142)
ob_cube_001.scale = (0.7023, 0.7023, 0.7023)
ob_cylinder.location = (0.0, 0.0, 0.0)

# ---- collection membership
col_collection.objects.link(ob_cube)
col_collection.objects.link(ob_cube_001)
col_collection.objects.link(ob_cylinder)

# ---- scene / render settings (as saved in the file)
scene.frame_start = 1; scene.frame_end = 250; scene.frame_set(1)
scene.render.engine = 'BLENDER_EEVEE_NEXT'
scene.render.bake_bias = 0.0
scene.render.bake_samples = 0
scene.cycles.sampling_pattern = 'TABULATED_SOBOL'
scene.eevee.use_volume_custom_range = False
bpy.context.view_layer.update()

# ---- added for rendering (the .blend has no active camera and no usable light): camera, sun
cam_auto = bpy.data.cameras.new('AutoCamera')
cam_auto.lens = 50.0
cam_auto.sensor_width = 36.0
cam_auto.clip_end = 1000.0
ob_auto_camera = bpy.data.objects.new('AutoCamera', cam_auto)
scene.collection.objects.link(ob_auto_camera)
ob_auto_camera.location = (3.22803, -3.706, 2.66774)
ob_auto_camera.rotation_euler = (1.09748, -7.21219e-08, 0.694738)
scene.camera = ob_auto_camera
light_auto_sun = bpy.data.lights.new('AutoSun', 'SUN')
light_auto_sun.energy = 3.0
light_auto_sun.angle = 0.0523599
ob_auto_sun = bpy.data.objects.new('AutoSun', light_auto_sun)
scene.collection.objects.link(ob_auto_sun)
ob_auto_sun.rotation_euler = (0.872665, 0.174533, 0.523599)
bpy.context.view_layer.update()
